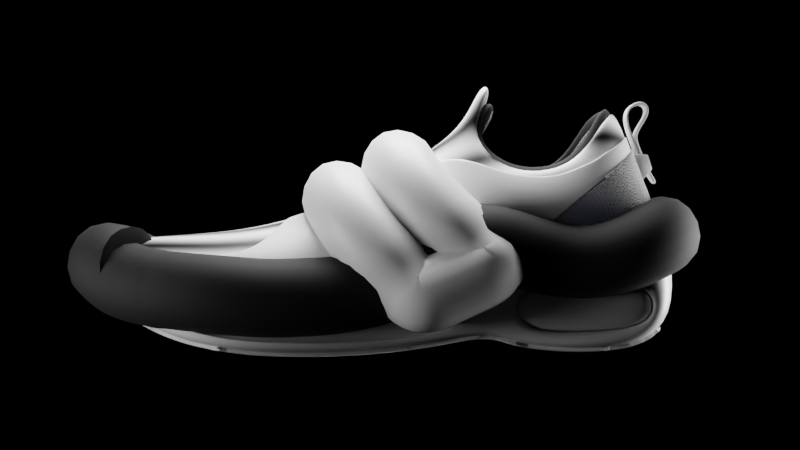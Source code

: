 # Source: shoe-modeling.blend  (saved by Blender 3.1.7; exported with 4.5.12 LTS)
import bpy
from mathutils import Matrix  # noqa: F401  (used for matrix-valued properties, if any)

bpy.ops.wm.read_factory_settings(use_empty=True)
scene = bpy.context.scene
scene.name = 'Scene'

# ---- collections
col_collection = bpy.data.collections.new('Collection'); scene.collection.children.link(col_collection)
col_ref = bpy.data.collections.new('ref'); scene.collection.children.link(col_ref)
col_scene = bpy.data.collections.new('scene'); scene.collection.children.link(col_scene)

# ---- materials (node trees are filled in below, after node groups)
mat_upper = bpy.data.materials.new('upper')
mat_upper.alpha_threshold = 0.0
mat_upper.use_transparent_shadow = False
mat_upper.line_color = (0.0, 0.0, 0.0, 1.0)
mat_material = bpy.data.materials.new('Material')
mat_material.alpha_threshold = 0.0
mat_material.use_transparent_shadow = False
mat_material.line_color = (0.0, 0.0, 0.0, 1.0)
mat_inner = bpy.data.materials.new('inner')
mat_inner.alpha_threshold = 0.0
mat_inner.use_transparent_shadow = False
mat_inner.line_color = (0.0, 0.0, 0.0, 1.0)
mat_x = bpy.data.materials.new('подкладка и нитки')
mat_x.use_transparent_shadow = False
mat_material_001 = bpy.data.materials.new('Material.001')
mat_material_001.alpha_threshold = 0.0
mat_material_001.use_transparent_shadow = False
mat_material_001.line_color = (0.0, 0.0, 0.0, 1.0)

# ---- node groups
ng_auto_smooth = bpy.data.node_groups.new('Auto Smooth', 'GeometryNodeTree')
_s = ng_auto_smooth.interface.new_socket(name='Geometry', in_out='OUTPUT', socket_type='NodeSocketGeometry')
_s = ng_auto_smooth.interface.new_socket(name='Geometry', in_out='INPUT', socket_type='NodeSocketGeometry')
_s = ng_auto_smooth.interface.new_socket(name='Angle', in_out='INPUT', socket_type='NodeSocketFloat')
_s.subtype = 'ANGLE'
_s.min_value = 0.0
_s.max_value = 3.142
ng_auto_smooth.is_modifier = True
_N = ng_auto_smooth.nodes; _L = ng_auto_smooth.links
n0 = _N.new('NodeGroupOutput'); n0.name = 'Group Output'; n0.location = (480, -100)
n1 = _N.new('NodeGroupInput'); n1.name = 'Group Input'; n1.location = (-420, -300)
n2 = _N.new('NodeGroupInput'); n2.name = 'Group Input.001'; n2.location = (-60, -100)
n3 = _N.new('GeometryNodeSetShadeSmooth'); n3.name = 'Set Shade Smooth'; n3.location = (120, -100)
n3.domain = 'EDGE'
n4 = _N.new('GeometryNodeSetShadeSmooth'); n4.name = 'Set Shade Smooth.001'; n4.location = (300, -100)
n5 = _N.new('GeometryNodeInputMeshEdgeAngle'); n5.name = 'Edge Angle'; n5.location = (-420, -220)
n6 = _N.new('GeometryNodeInputEdgeSmooth'); n6.name = 'Is Edge Smooth'; n6.location = (-60, -160)
n7 = _N.new('GeometryNodeInputShadeSmooth'); n7.name = 'Is Face Smooth'; n7.location = (-240, -340)
n8 = _N.new('FunctionNodeBooleanMath'); n8.name = 'Boolean Math'; n8.location = (-60, -220)
n9 = _N.new('FunctionNodeCompare'); n9.name = 'Compare'; n9.location = (-240, -180)
n9.operation = 'LESS_EQUAL'
_L.new(n5.outputs[0], n9.inputs[0])
_L.new(n4.outputs[0], n0.inputs[0])
_L.new(n1.outputs[1], n9.inputs[1])
_L.new(n9.outputs[0], n8.inputs[0])
_L.new(n7.outputs[0], n8.inputs[1])
_L.new(n2.outputs[0], n3.inputs[0])
_L.new(n6.outputs[0], n3.inputs[1])
_L.new(n3.outputs[0], n4.inputs[0])
_L.new(n8.outputs[0], n3.inputs[2])
n0.is_active_output = True

# ---- material node trees
mat_upper.use_nodes = True; mat_upper.node_tree.nodes.clear()
_N = mat_upper.node_tree.nodes; _L = mat_upper.node_tree.links
n0 = _N.new('ShaderNodeOutputMaterial'); n0.name = 'Material Output'; n0.location = (300, 300)
n1 = _N.new('ShaderNodeBsdfPrincipled'); n1.name = 'Principled BSDF'; n1.location = (10, 300)
n1.distribution = 'GGX'
n1.subsurface_method = 'RANDOM_WALK_SKIN'
n1.inputs[2].default_value = 0.4
n1.inputs[3].default_value = 1.45
n1.inputs[27].default_value = (0.0, 0.0, 0.0, 1.0)
n1.inputs[28].default_value = 1.0
n2 = _N.new('ShaderNodeMapping'); n2.name = 'Mapping'; n2.location = (-625, 265)
n2.width = 240
n3 = _N.new('ShaderNodeTexWave'); n3.name = 'Wave Texture'; n3.location = (-286, 266)
n4 = _N.new('ShaderNodeTexCoord'); n4.name = 'Texture Coordinate'; n4.location = (-825, 248)
_L.new(n1.outputs[0], n0.inputs[0])
_L.new(n2.outputs[0], n3.inputs[0])
_L.new(n3.outputs[0], n1.inputs[0])
_L.new(n4.outputs[2], n2.inputs[0])
n0.is_active_output = True
mat_material.use_nodes = True; mat_material.node_tree.nodes.clear()
_N = mat_material.node_tree.nodes; _L = mat_material.node_tree.links
n0 = _N.new('ShaderNodeOutputMaterial'); n0.name = 'Material Output'; n0.location = (300, 300)
n1 = _N.new('ShaderNodeBsdfPrincipled'); n1.name = 'Principled BSDF'; n1.location = (10, 300)
n1.distribution = 'GGX'
n1.subsurface_method = 'RANDOM_WALK_SKIN'
n1.inputs[2].default_value = 0.4
n1.inputs[3].default_value = 1.45
n1.inputs[27].default_value = (0.0, 0.0, 0.0, 1.0)
n1.inputs[28].default_value = 1.0
_L.new(n1.outputs[0], n0.inputs[0])
n0.is_active_output = True
mat_inner.use_nodes = True; mat_inner.node_tree.nodes.clear()
_N = mat_inner.node_tree.nodes; _L = mat_inner.node_tree.links
n0 = _N.new('ShaderNodeOutputMaterial'); n0.name = 'Material Output'; n0.location = (300, 300)
n1 = _N.new('ShaderNodeBsdfPrincipled'); n1.name = 'Principled BSDF'; n1.location = (10, 300)
n1.distribution = 'GGX'
n1.subsurface_method = 'RANDOM_WALK_SKIN'
n1.inputs[0].default_value = (0.8, 0.408, 0.1467, 1.0)
n1.inputs[2].default_value = 0.8
n1.inputs[3].default_value = 1.45
n1.inputs[24].default_value = 2.0
n1.inputs[27].default_value = (0.0, 0.0, 0.0, 1.0)
n1.inputs[28].default_value = 1.0
n2 = _N.new('ShaderNodeMapping'); n2.name = 'Mapping'; n2.location = (-834, -175)
n2.width = 240
n3 = _N.new('ShaderNodeTexCoord'); n3.name = 'Texture Coordinate'; n3.location = (-1034, -192)
n4 = _N.new('ShaderNodeTexMagic'); n4.name = 'Magic Texture'; n4.location = (-485, -177)
n4.inputs[1].default_value = 80.0
n5 = _N.new('ShaderNodeBump'); n5.name = 'Bump'; n5.location = (-200, -230)
n5.inputs[1].default_value = 1.0
n5.inputs[2].default_value = 1.0
_L.new(n1.outputs[0], n0.inputs[0])
_L.new(n5.outputs[0], n1.inputs[5])
_L.new(n2.outputs[0], n4.inputs[0])
_L.new(n4.outputs[0], n5.inputs[3])
_L.new(n3.outputs[3], n2.inputs[0])
n0.is_active_output = True
mat_x.use_nodes = True; mat_x.node_tree.nodes.clear()
_N = mat_x.node_tree.nodes; _L = mat_x.node_tree.links
n0 = _N.new('ShaderNodeBsdfPrincipled'); n0.name = 'Principled BSDF'; n0.location = (10, 300)
n0.distribution = 'GGX'
n0.subsurface_method = 'RANDOM_WALK_SKIN'
n0.inputs[0].default_value = (0.0, 0.0, 0.0, 1.0)
n0.inputs[2].default_value = 0.8
n0.inputs[3].default_value = 1.45
n0.inputs[27].default_value = (0.0, 0.0, 0.0, 1.0)
n0.inputs[28].default_value = 1.0
n1 = _N.new('ShaderNodeOutputMaterial'); n1.name = 'Material Output'; n1.location = (300, 300)
_L.new(n0.outputs[0], n1.inputs[0])
n1.is_active_output = True
mat_material_001.use_nodes = True; mat_material_001.node_tree.nodes.clear()
_N = mat_material_001.node_tree.nodes; _L = mat_material_001.node_tree.links
n0 = _N.new('ShaderNodeOutputMaterial'); n0.name = 'Material Output'; n0.location = (300, 300)
n1 = _N.new('ShaderNodeBsdfPrincipled'); n1.name = 'Principled BSDF'; n1.location = (10, 300)
n1.distribution = 'GGX'
n1.subsurface_method = 'RANDOM_WALK_SKIN'
n1.inputs[0].default_value = (0.1467, 0.2208, 0.8, 1.0)
n1.inputs[2].default_value = 0.8
n1.inputs[3].default_value = 1.45
n1.inputs[24].default_value = 2.0
n1.inputs[27].default_value = (0.0, 0.0, 0.0, 1.0)
n1.inputs[28].default_value = 1.0
n2 = _N.new('ShaderNodeMapping'); n2.name = 'Mapping'; n2.location = (-834, -175)
n2.width = 240
n3 = _N.new('ShaderNodeTexCoord'); n3.name = 'Texture Coordinate'; n3.location = (-1034, -192)
n4 = _N.new('ShaderNodeTexMagic'); n4.name = 'Magic Texture'; n4.location = (-485, -177)
n4.inputs[1].default_value = 80.0
n5 = _N.new('ShaderNodeBump'); n5.name = 'Bump'; n5.location = (-200, -230)
n5.inputs[1].default_value = 1.0
n5.inputs[2].default_value = 1.0
_L.new(n1.outputs[0], n0.inputs[0])
_L.new(n5.outputs[0], n1.inputs[5])
_L.new(n2.outputs[0], n4.inputs[0])
_L.new(n4.outputs[0], n5.inputs[3])
_L.new(n3.outputs[3], n2.inputs[0])
n0.is_active_output = True

# ---- world
world_world = bpy.data.worlds.new('World'); scene.world = world_world
world_world.use_nodes = True; world_world.node_tree.nodes.clear()
_N = world_world.node_tree.nodes; _L = world_world.node_tree.links
n0 = _N.new('ShaderNodeOutputWorld'); n0.name = 'World Output'; n0.location = (300, 300)
n1 = _N.new('ShaderNodeBackground'); n1.name = 'Background'; n1.location = (10, 300)
n1.inputs[0].default_value = (0.05088, 0.05088, 0.05088, 1.0)
n1.inputs[1].default_value = 0.0
_L.new(n1.outputs[0], n0.inputs[0])
n0.is_active_output = True
world_world.color = (0.05088, 0.05088, 0.05088)
world_world.use_sun_shadow = False
world_world.sun_shadow_jitter_overblur = 0.0

# ---- cameras
cam_camera = bpy.data.cameras.new('Camera')

# ---- lights
light_area = bpy.data.lights.new('Area', 'AREA')
light_area.transmission_factor = 0.0
light_area.energy = 392.7
light_area.shadow_soft_size = 2.5
light_area.shadow_maximum_resolution = 0.006
light_area.use_absolute_resolution = True
light_area.size = 2.5
light_area.size_y = 1.0
light_area_001 = bpy.data.lights.new('Area.001', 'POINT')
light_area_001.transmission_factor = 0.0
light_area_001.energy = 400.0
light_area_001.shadow_soft_size = 2.5
light_area_001.shadow_maximum_resolution = 0.006
light_area_001.use_absolute_resolution = True
light_area_002 = bpy.data.lights.new('Area.002', 'AREA')
light_area_002.transmission_factor = 0.0
light_area_002.energy = 392.7
light_area_002.shadow_soft_size = 2.5
light_area_002.shadow_maximum_resolution = 0.006
light_area_002.use_absolute_resolution = True
light_area_002.size = 2.5
light_area_002.size_y = 1.0
light_area_003 = bpy.data.lights.new('Area.003', 'AREA')
light_area_003.transmission_factor = 0.0
light_area_003.energy = 157.1
light_area_003.shadow_soft_size = 2.5
light_area_003.shadow_maximum_resolution = 0.006
light_area_003.use_absolute_resolution = True
light_area_003.size = 2.5
light_area_003.size_y = 1.0

# ---- meshes
me_cube = bpy.data.meshes.new('Cube')
me_cube.from_pydata([(0.3745, 1.053, 0.3574), (0.5274, 1.085, 0.01381), (0.3632, 0.6228, 0.3304), (0.5605, 0.554, 0.09275), (0.1873, 0.3873, 0.6246), (0.2012, 0.08791, 0.3948), (0.5312, -0.1283, -0.2186), (0.2369, -0.3466, 0.1408), (0.8038, -1.017, -0.3122), (0.3392, -0.9653, -0.05618), (0.4107, -1.794, -0.1735), (0.4107, -1.701, -0.06485), (0.2998, 1.264, 0.6966), (0.3173, 1.41, 0.2243), (0.2972, 1.276, -0.3736), (0.1918, 0.5222, -0.2996), (0.279, -0.04833, -0.558), (0.561, -1.038, -0.5939), (0.3349, -1.751, -0.3573), (0.4539, 1.595, -0.1737), (4.726e-17, 0.4068, 0.6073), (4.726e-17, 0.07327, 0.3948), (4.726e-17, -0.359, 0.1408), (4.726e-17, -0.9653, -0.05618), (4.726e-17, -1.833, -0.1735), (4.726e-17, -1.74, -0.06485), (0.0, 1.401, 0.7456), (4.726e-17, 1.567, 0.2168), (4.726e-17, 1.249, -0.3736), (4.726e-17, 0.5076, -0.2996), (4.726e-17, -0.06296, -0.558), (4.726e-17, -1.038, -0.6047), (4.726e-17, -1.79, -0.3573), (4.726e-17, 1.749, -0.1737), (0.1988, 0.5073, 0.8912), (4.726e-17, 0.4926, 0.8912)], [], [(1, 0, 2, 3), (3, 2, 4, 5), (3, 5, 7, 6), (6, 7, 9, 8), (8, 9, 11, 10), (0, 1, 13, 12), (6, 8, 17, 16), (13, 1, 14, 19), (1, 3, 15, 14), (8, 10, 18, 17), (3, 6, 16, 15), (19, 14, 28, 33), (12, 13, 27, 26), (7, 5, 21, 22), (13, 19, 33, 27), (5, 4, 20, 21), (14, 15, 29, 28), (9, 7, 22, 23), (15, 16, 30, 29), (10, 11, 25, 24), (16, 17, 31, 30), (18, 10, 24, 32), (17, 18, 32, 31), (11, 9, 23, 25), (20, 4, 34, 35)])
me_cube.polygons.foreach_set('use_smooth', [True] * 25)
_uv = me_cube.uv_layers.new(name='UVMap')
_uv.uv.foreach_set('vector', [0.259, 0.7708, 0.1687, 0.7794, 0.1549, 0.6765, 0.225, 0.646, 0.225, 0.646, 0.1549, 0.6765, 0.05935, 0.6415, 0.08948, 0.5505, 0.225, 0.646, 0.08948, 0.5505, 0.1259, 0.4216, 0.2628, 0.4559, 0.2628, 0.4559, 0.1259, 0.4216, 0.154, 0.2583, 0.2632, 0.2393, 0.2632, 0.2393, 0.154, 0.2583, 0.1903, 0.1201, 0.2089, 0.09991, 0.1687, 0.7794, 0.259, 0.7708, 0.207, 0.8675, 0.08857, 0.8345, 0.2628, 0.4559, 0.2632, 0.2393, 0.3367, 0.221, 0.3719, 0.4693, 0.207, 0.8675, 0.259, 0.7708, 0.3719, 0.8057, 0.3192, 0.8889, 0.259, 0.7708, 0.225, 0.646, 0.3522, 0.623, 0.3719, 0.8057, 0.2632, 0.2393, 0.2089, 0.09991, 0.2468, 0.07148, 0.3367, 0.221, 0.225, 0.646, 0.2628, 0.4559, 0.3719, 0.4693, 0.3522, 0.623, 0.3929, 0.8479, 0.4318, 0.7583, 0.5031, 0.7526, 0.5027, 0.8815, 0.08857, 0.8345, 0.207, 0.8675, 0.1876, 0.9532, 0.06211, 0.9091, 0.1259, 0.4216, 0.08948, 0.5505, 0.04086, 0.5356, 0.06367, 0.4112, 0.207, 0.8675, 0.3192, 0.8889, 0.2819, 0.9999, 0.1876, 0.9532, 0.08948, 0.5505, 0.05935, 0.6415, 0.01364, 0.6302, 0.04086, 0.5356, 0.4318, 0.7583, 0.4586, 0.5771, 0.5046, 0.574, 0.5031, 0.7526, 0.154, 0.2583, 0.1259, 0.4216, 0.06367, 0.4112, 0.07096, 0.2473, 0.4586, 0.5771, 0.4381, 0.4269, 0.505, 0.4239, 0.5046, 0.574, 0.2089, 0.09991, 0.1903, 0.1201, 0.1241, 0.058, 0.1516, 0.02948, 0.4381, 0.4269, 0.3721, 0.1891, 0.5066, 0.1899, 0.505, 0.4239, 0.2468, 0.07148, 0.2089, 0.09991, 0.1516, 0.02948, 0.1924, 9.54e-05, 0.3721, 0.1891, 0.4262, 0.008982, 0.5066, 9.54e-05, 0.5066, 0.1899, 0.1903, 0.1201, 0.154, 0.2583, 0.07096, 0.2473, 0.1241, 0.058, 0.01364, 0.6302, 0.05935, 0.6415, 0.04855, 0.7135, 9.54e-05, 0.7028])
me_cube.materials.append(mat_upper)
me_cube.use_remesh_preserve_volume = False
me_cube.use_remesh_preserve_attributes = False
me_cube.use_mirror_vertex_groups = False
me_cube.update()
me_cube_001 = bpy.data.meshes.new('Cube.001')
me_cube_001.from_pydata([(0.3008, -1.843, -0.2799), (0.4407, 1.095, -0.6394), (0.4034, 0.6891, -0.6389), (0.7822, -1.078, -0.688), (0.4072, 1.533, -0.6133), (4.726e-17, -1.886, -0.2541), (4.726e-17, 1.211, -0.7747), (4.726e-17, 0.03064, -0.7747), (4.726e-17, -1.095, -0.7747), (4.726e-17, -1.691, -0.5234), (4.726e-17, 1.811, -0.6331), (0.2563, -1.775, -0.1976), (0.3914, 1.103, -0.3409), (0.4233, 0.6753, -0.3637), (0.5202, -0.08147, -0.5308), (0.5226, -1.585, -0.4133), (0.4133, 1.514, -0.3325), (4.726e-17, -1.726, -0.0925), (4.726e-17, 1.165, -0.29), (4.726e-17, -0.1211, -0.4418), (4.726e-17, -1.034, -0.4799), (4.726e-17, -1.623, -0.3664), (4.726e-17, 1.675, 0.2532), (0.4956, 1.216, -0.7747), (0.4157, 1.71, -0.6556), (0.4066, 1.165, -0.3075), (0.3218, 1.525, 0.2156), (4.726e-17, 1.097, -0.6394), (4.726e-17, 1.105, -0.3409), (4.726e-17, 0.6437, -0.6366), (4.726e-17, 1.589, -0.6133), (4.726e-17, 0.6669, -0.3682), (4.726e-17, 1.524, -0.3393), (0.3762, 0.6863, -0.6388), (0.3893, 0.6748, -0.3639), (0.3636, 1.103, -0.3409), (0.407, 1.095, -0.6394), (0.3883, 1.515, -0.3329), (0.3796, 1.537, -0.6133), (0.3986, 0.04026, -0.7747), (0.7716, -1.095, -0.7747), (0.4799, -1.691, -0.5234), (0.5365, -0.1064, -0.4418), (0.7695, -1.038, -0.3947), (0.4884, -1.65, -0.3386), (0.4146, 0.0415, -0.688), (0.7648, -1.046, -0.4825), (0.4167, 0.4859, -0.5946), (0.5193, -1.599, -0.4463), (0.4824, 0.4229, -0.1625), (0.3522, 0.4859, -0.5946), (0.4179, 0.4229, -0.1625), (0.3501, 0.0415, -0.688), (0.7176, -1.078, -0.688), (0.4547, -1.599, -0.4463), (0.4557, -0.08147, -0.5308), (0.7002, -1.046, -0.4825), (0.4581, -1.585, -0.4133), (0.7724, -1.078, -0.688), (0.4049, 0.0415, -0.688), (0.4727, 0.4229, -0.1625), (0.407, 0.4859, -0.5946), (0.5095, -1.599, -0.4463), (0.5129, -1.585, -0.4133), (0.755, -1.046, -0.4825), (0.5105, -0.08147, -0.5308), (4.726e-17, 0.6401, -0.7275), (4.726e-17, 0.5399, -0.6309), (4.726e-17, 0.4379, -0.03722), (4.726e-17, 0.5249, -0.02689), (0.3909, 0.5447, -0.6309), (0.3992, 0.6451, -0.7275), (0.5055, 0.5387, -0.02816), (0.5143, 0.4525, -0.03724)], [], [(24, 23, 6, 10), (70, 39, 7, 67), (25, 18, 69, 72), (39, 40, 8, 7), (41, 0, 5, 9), (40, 41, 9, 8), (26, 22, 18, 25), (73, 68, 19, 42), (1, 2, 71, 23), (42, 19, 20, 43), (44, 21, 17, 11), (43, 20, 21, 44), (35, 34, 31, 28), (34, 33, 29, 31), (0, 41, 44, 11), (24, 10, 22, 26), (5, 0, 11, 17), (4, 1, 23, 24), (12, 16, 26, 25), (47, 45, 39, 70), (16, 4, 24, 26), (33, 36, 27, 29), (38, 37, 32, 30), (37, 35, 28, 32), (36, 38, 30, 27), (1, 4, 38, 36), (16, 12, 35, 37), (4, 16, 37, 38), (2, 1, 36, 33), (13, 2, 33, 34), (12, 13, 34, 35), (45, 3, 40, 39), (3, 48, 41, 40), (49, 13, 72, 73), (46, 14, 42, 43), (15, 46, 43, 44), (14, 49, 73, 42), (48, 15, 44, 41), (63, 62, 54, 57), (61, 60, 51, 50), (58, 59, 52, 53), (52, 50, 51, 55), (53, 52, 55, 56), (54, 53, 56, 57), (65, 64, 56, 55), (62, 58, 53, 54), (59, 61, 50, 52), (64, 63, 57, 56), (60, 65, 55, 51), (49, 14, 65, 60), (46, 15, 63, 64), (45, 47, 61, 59), (48, 3, 58, 62), (14, 46, 64, 65), (3, 45, 59, 58), (47, 49, 60, 61), (15, 48, 62, 63), (47, 2, 13, 49), (13, 12, 25, 72), (70, 71, 2, 47), (70, 67, 66, 71), (72, 69, 68, 73), (23, 71, 66, 6)])
me_cube_001.polygons.foreach_set('use_smooth', [True] * 63)
_uv = me_cube_001.uv_layers.new(name='UVMap')
_uv.uv.foreach_set('vector', [0.375, 0.5, 0.375, 0.5, 0.375, 0.5, 0.375, 0.5, 0.375, 0.75, 0.375, 0.75, 0.375, 0.75, 0.375, 0.75, 0.375, 0.5, 0.375, 0.5, 0.375, 0.7331, 0.375, 0.733, 0.375, 0.75, 0.375, 0.75, 0.375, 0.75, 0.375, 0.75, 0.375, 0.75, 0.375, 0.75, 0.375, 0.75, 0.375, 0.75, 0.375, 0.75, 0.375, 0.75, 0.375, 0.75, 0.375, 0.75, 0.375, 0.5, 0.375, 0.5, 0.375, 0.5, 0.375, 0.5, 0.375, 0.75, 0.375, 0.75, 0.375, 0.75, 0.375, 0.75, 0.375, 0.5, 0.375, 0.697, 0.375, 0.7301, 0.375, 0.5, 0.375, 0.75, 0.375, 0.75, 0.375, 0.75, 0.375, 0.75, 0.375, 0.75, 0.375, 0.75, 0.375, 0.75, 0.375, 0.75, 0.375, 0.75, 0.375, 0.75, 0.375, 0.75, 0.375, 0.75, 0.375, 0.5, 0.375, 0.6949, 0.375, 0.6949, 0.375, 0.5, 0.375, 0.6949, 0.375, 0.697, 0.375, 0.697, 0.375, 0.6949, 0.375, 0.75, 0.375, 0.75, 0.375, 0.75, 0.375, 0.75, 0.375, 0.5, 0.375, 0.5, 0.375, 0.5, 0.375, 0.5, 0.375, 0.75, 0.375, 0.75, 0.375, 0.75, 0.375, 0.75, 0.375, 0.5, 0.375, 0.5, 0.375, 0.5, 0.375, 0.5, 0.375, 0.5, 0.375, 0.5, 0.375, 0.5, 0.375, 0.5, 0.375, 0.75, 0.375, 0.75, 0.375, 0.75, 0.375, 0.75, 0.375, 0.5, 0.375, 0.5, 0.375, 0.5, 0.375, 0.5, 0.375, 0.697, 0.375, 0.5, 0.375, 0.5, 0.375, 0.697, 0.375, 0.5, 0.375, 0.5, 0.375, 0.5, 0.375, 0.5, 0.375, 0.5, 0.375, 0.5, 0.375, 0.5, 0.375, 0.5, 0.375, 0.5, 0.375, 0.5, 0.375, 0.5, 0.375, 0.5, 0.375, 0.5, 0.375, 0.5, 0.375, 0.5, 0.375, 0.5, 0.375, 0.5, 0.375, 0.5, 0.375, 0.5, 0.375, 0.5, 0.375, 0.5, 0.375, 0.5, 0.375, 0.5, 0.375, 0.5, 0.375, 0.697, 0.375, 0.5, 0.375, 0.5, 0.375, 0.697, 0.375, 0.6949, 0.375, 0.697, 0.375, 0.697, 0.375, 0.6949, 0.375, 0.5, 0.375, 0.6949, 0.375, 0.6949, 0.375, 0.5, 0.375, 0.75, 0.375, 0.75, 0.375, 0.75, 0.375, 0.75, 0.375, 0.75, 0.375, 0.75, 0.375, 0.75, 0.375, 0.75, 0.375, 0.75, 0.375, 0.6949, 0.375, 0.733, 0.375, 0.7549, 0.375, 0.75, 0.375, 0.75, 0.375, 0.75, 0.375, 0.75, 0.375, 0.75, 0.375, 0.75, 0.375, 0.75, 0.375, 0.75, 0.375, 0.75, 0.375, 0.75, 0.375, 0.75, 0.375, 0.75, 0.375, 0.75, 0.375, 0.75, 0.375, 0.75, 0.375, 0.75, 0.375, 0.75, 0.375, 0.75, 0.375, 0.75, 0.375, 0.75, 0.375, 0.75, 0.375, 0.75, 0.375, 0.75, 0.375, 0.75, 0.375, 0.75, 0.375, 0.75, 0.375, 0.75, 0.375, 0.75, 0.375, 0.75, 0.375, 0.75, 0.375, 0.75, 0.375, 0.75, 0.375, 0.75, 0.375, 0.75, 0.375, 0.75, 0.375, 0.75, 0.375, 0.75, 0.375, 0.75, 0.375, 0.75, 0.375, 0.75, 0.375, 0.75, 0.375, 0.75, 0.375, 0.75, 0.375, 0.75, 0.375, 0.75, 0.375, 0.75, 0.375, 0.75, 0.375, 0.75, 0.375, 0.75, 0.375, 0.75, 0.375, 0.75, 0.375, 0.75, 0.375, 0.75, 0.375, 0.75, 0.375, 0.75, 0.375, 0.75, 0.375, 0.75, 0.375, 0.75, 0.375, 0.75, 0.375, 0.75, 0.375, 0.75, 0.375, 0.75, 0.375, 0.75, 0.375, 0.75, 0.375, 0.75, 0.375, 0.75, 0.375, 0.75, 0.375, 0.75, 0.375, 0.75, 0.375, 0.75, 0.375, 0.75, 0.375, 0.75, 0.375, 0.75, 0.375, 0.75, 0.375, 0.75, 0.375, 0.75, 0.375, 0.75, 0.375, 0.75, 0.375, 0.75, 0.375, 0.75, 0.375, 0.75, 0.375, 0.75, 0.375, 0.75, 0.375, 0.75, 0.375, 0.75, 0.375, 0.75, 0.375, 0.75, 0.375, 0.75, 0.375, 0.75, 0.375, 0.75, 0.375, 0.75, 0.375, 0.75, 0.375, 0.75, 0.375, 0.697, 0.375, 0.6949, 0.375, 0.75, 0.375, 0.6949, 0.375, 0.5, 0.375, 0.5, 0.375, 0.733, 0.375, 0.75, 0.375, 0.75, 0.375, 0.697, 0.375, 0.75, 0.375, 0.75, 0.375, 0.75, 0.375, 0.7302, 0.375, 0.7301, 0.375, 0.733, 0.375, 0.7331, 0.375, 0.75, 0.375, 0.75, 0.375, 0.5, 0.375, 0.7301, 0.375, 0.7302, 0.375, 0.5])
me_cube_001.materials.append(mat_material)
me_cube_001.use_remesh_preserve_volume = False
me_cube_001.use_remesh_preserve_attributes = False
me_cube_001.use_mirror_vertex_groups = False
me_cube_001.update()
me_cube_002 = bpy.data.meshes.new('Cube.002')
me_cube_002.from_pydata([(0.4407, 1.095, -0.6394), (0.4034, 0.6891, -0.6389), (0.4072, 1.533, -0.6133), (0.3914, 1.103, -0.3409), (0.4233, 0.6753, -0.3637), (0.4133, 1.514, -0.3325), (4.726e-17, 1.097, -0.6394), (4.726e-17, 1.105, -0.3409), (4.726e-17, 0.6437, -0.6366), (4.726e-17, 1.589, -0.6133), (4.726e-17, 0.6669, -0.3682), (4.726e-17, 1.524, -0.3393), (0.3161, 0.6803, -0.6385), (0.4053, 0.6736, -0.3645), (0.3025, 1.103, -0.3409), (0.3329, 1.095, -0.6394), (0.3332, 1.516, -0.3338), (0.3189, 1.544, -0.6133)], [], [(14, 7, 10, 13), (13, 10, 8, 12), (12, 8, 6, 15), (17, 9, 11, 16), (16, 11, 7, 14), (15, 6, 9, 17), (0, 3, 4, 1), (2, 5, 3, 0), (0, 15, 17, 2), (5, 16, 14, 3), (2, 17, 16, 5), (1, 12, 15, 0), (4, 13, 12, 1), (3, 14, 13, 4)])
me_cube_002.polygons.foreach_set('use_smooth', [True] * 14)
_uv = me_cube_002.uv_layers.new(name='UVMap')
_uv.uv.foreach_set('vector', [0.375, 0.5, 0.375, 0.5, 0.375, 0.6949, 0.375, 0.6949, 0.375, 0.6949, 0.375, 0.6949, 0.375, 0.697, 0.375, 0.697, 0.375, 0.697, 0.375, 0.697, 0.375, 0.5, 0.375, 0.5, 0.375, 0.5, 0.375, 0.5, 0.375, 0.5, 0.375, 0.5, 0.375, 0.5, 0.375, 0.5, 0.375, 0.5, 0.375, 0.5, 0.375, 0.5, 0.375, 0.5, 0.375, 0.5, 0.375, 0.5, 0.375, 0.5, 0.375, 0.5, 0.375, 0.6949, 0.375, 0.697, 0.375, 0.5, 0.375, 0.5, 0.375, 0.5, 0.375, 0.5, 0.375, 0.5, 0.375, 0.5, 0.375, 0.5, 0.375, 0.5, 0.375, 0.5, 0.375, 0.5, 0.375, 0.5, 0.375, 0.5, 0.375, 0.5, 0.375, 0.5, 0.375, 0.5, 0.375, 0.5, 0.375, 0.697, 0.375, 0.697, 0.375, 0.5, 0.375, 0.5, 0.375, 0.6949, 0.375, 0.6949, 0.375, 0.697, 0.375, 0.697, 0.375, 0.5, 0.375, 0.5, 0.375, 0.6949, 0.375, 0.6949])
me_cube_002.materials.append(mat_material)
me_cube_002.use_remesh_preserve_volume = False
me_cube_002.use_remesh_preserve_attributes = False
me_cube_002.use_mirror_vertex_groups = False
me_cube_002.update()
me_cube_004 = bpy.data.meshes.new('Cube.004')
me_cube_004.from_pydata([(0.4958, 0.8915, -0.2909), (0.5267, -0.06666, -0.4645), (0.8066, -1.047, -0.4119), (0.2541, -1.861, -0.2338), (0.3544, 1.534, -0.01811), (0.2972, 1.276, -0.3736), (0.4203, 0.4349, -0.4149), (0.279, -0.04833, -0.558), (0.561, -1.038, -0.5939), (0.3349, -1.751, -0.3573), (0.4539, 1.595, -0.1737), (0.0, -1.851, -0.2417), (0.0, 1.638, 0.05636), (4.726e-17, -1.79, -0.3573), (4.726e-17, 1.749, -0.1737), (0.1892, -1.672, -0.03773), (0.0, -1.663, -0.03773), (0.5712, 0.456, 0.08273)], [], [(1, 2, 8, 7), (4, 0, 5, 10), (6, 17, 1, 7), (2, 3, 9, 8), (4, 10, 14, 12), (9, 3, 11, 13), (11, 3, 15, 16), (0, 17, 6, 5)])
me_cube_004.polygons.foreach_set('use_smooth', [True] * 8)
_uv = me_cube_004.uv_layers.new(name='UVMap')
_uv.uv.foreach_set('vector', [0.375, 0.75, 0.375, 0.75, 0.375, 0.75, 0.375, 0.75, 0.375, 0.5, 0.375, 0.5, 0.375, 0.5, 0.375, 0.5, 0.375, 0.75, 0.375, 0.75, 0.375, 0.75, 0.375, 0.75, 0.375, 0.75, 0.375, 0.75, 0.375, 0.75, 0.375, 0.75, 0.375, 0.5, 0.375, 0.5, 0.375, 0.5, 0.375, 0.5, 0.375, 0.75, 0.375, 0.75, 0.375, 0.75, 0.375, 0.75, 0.375, 0.75, 0.375, 0.75, 0.375, 0.75, 0.375, 0.75, 0.375, 0.5, 0.375, 0.6674, 0.375, 0.75, 0.375, 0.5])
me_cube_004.materials.append(mat_material)
me_cube_004.use_remesh_preserve_volume = False
me_cube_004.use_remesh_preserve_attributes = False
me_cube_004.use_mirror_vertex_groups = False
me_cube_004.update()
me_cube_006 = bpy.data.meshes.new('Cube.006')
me_cube_006.from_pydata([(0.4901, -0.1669, 0.02665), (0.5214, 0.481, 0.1507), (0.5118, -0.06137, -0.2759), (0.5929, 0.3322, 0.6048), (0.6075, -0.7974, -0.1418), (0.6493, -0.7112, -0.3442), (0.5683, -1.354, -0.1954), (0.6209, -1.355, -0.2756), (0.4409, 1.41, -0.01458), (0.4335, 1.296, 0.4706), (0.0, 1.723, 0.1731), (0.0, 1.624, 0.6541), (0.4525, 0.8712, 0.2512), (0.4945, 0.9421, -0.1925), (0.3616, -1.668, -0.1672), (0.3966, -1.669, -0.2206), (0.0, -0.1466, 0.3455), (0.0, -0.6326, 0.1916)], [], [(1, 3, 0, 2), (2, 0, 4, 5), (5, 4, 6, 7), (12, 13, 8, 9), (9, 8, 10, 11), (3, 1, 13, 12), (7, 6, 14, 15), (4, 0, 16, 17), (3, 16, 0)])
me_cube_006.polygons.foreach_set('use_smooth', [True] * 9)
_uv = me_cube_006.uv_layers.new(name='UVMap')
_uv.uv.foreach_set('vector', [0.375, 0.75, 0.375, 0.75, 0.375, 0.75, 0.375, 0.75, 0.375, 0.75, 0.375, 0.75, 0.375, 0.75, 0.375, 0.75, 0.375, 0.75, 0.375, 0.75, 0.375, 0.75, 0.375, 0.75, 0.375, 0.75, 0.375, 0.75, 0.375, 0.75, 0.375, 0.75, 0.375, 0.75, 0.375, 0.75, 0.375, 0.75, 0.375, 0.75, 0.375, 0.75, 0.375, 0.75, 0.375, 0.75, 0.375, 0.75, 0.375, 0.75, 0.375, 0.75, 0.375, 0.75, 0.375, 0.75, 0.375, 0.75, 0.375, 0.75, 0.375, 0.75, 0.375, 0.75, 0.375, 0.75, 0.375, 0.75, 0.375, 0.75])
me_cube_006.materials.append(mat_material)
me_cube_006.use_remesh_preserve_volume = False
me_cube_006.use_remesh_preserve_attributes = False
me_cube_006.use_mirror_vertex_groups = False
me_cube_006.update()
me_cube_007 = bpy.data.meshes.new('Cube.007')
me_cube_007.from_pydata([(0.0, -1.897, -0.2879), (0.0, 1.728, -0.7118), (0.2883, -1.866, -0.3388), (0.3072, -1.838, -0.3435), (0.06453, 1.209, -0.8344), (0.0, -1.104, -0.7601), (0.06265, -1.694, -0.5285), (0.338, 1.6, -0.7361), (0.3124, 1.631, -0.7287), (0.6037, -1.054, -0.7838), (0.4678, -1.696, -0.566), (0.03424, -0.6194, -0.7765), (0.2687, -1.46, -0.621), (0.3233, -1.466, -0.6185), (0.05905, 1.181, -0.8236), (0.2084, 0.879, -0.8097), (0.01817, 0.5718, -0.7579), (0.6184, -1.007, -0.7841), (0.0, -0.5945, -0.7993), (0.0, -0.9791, -0.7735), (0.0, -0.6447, -0.8016), (0.0, 0.5409, -0.7278), (0.0, 1.187, -0.7747), (0.4215, 1.214, -0.8628), (0.4146, 0.04043, -0.7944), (0.4788, -1.697, -0.5803), (0.6362, -1.064, -0.7779), (0.0, -1.692, -0.5244), (0.0, 0.6247, -0.7199), (0.3737, 0.7543, -0.7804), (0.2446, 0.8757, -0.7959), (0.0, 1.207, -0.7749), (0.4386, 1.252, -0.8338), (0.3929, 0.05002, -0.7793), (0.299, -1.445, -0.6621), (0.0, -1.028, -0.7748), (0.3841, 0.6747, -0.7799), (0.4062, -1.058, -0.7867), (0.1349, -0.8665, -0.7727), (0.1349, -0.9951, -0.7725), (0.1348, -1.009, -0.7784), (0.2759, -1.205, -0.7227), (0.3671, -0.3282, -0.7879), (0.2451, -0.5521, -0.781), (0.4412, -0.6955, -0.7854), (0.2459, 0.6812, -0.7862), (0.1592, 0.5648, -0.769), (0.2976, 0.3718, -0.7798), (0.2944, 0.6116, -0.7774), (0.164, -1.444, -0.6258), (0.06965, -1.319, -0.6747), (0.05464, 0.7869, -0.7527), (0.1348, 0.8847, -0.7873), (0.06965, -1.526, -0.5919), (0.05464, 1.003, -0.7738), (0.3727, 0.03122, -0.761), (0.0, 0.02607, -0.7578), (0.07797, -0.296, -0.7808), (0.0744, 0.118, -0.7613), (0.2126, 0.1199, -0.7625), (0.2191, -0.07022, -0.766), (0.07428, -0.07113, -0.7647), (0.07395, 0.3019, -0.7473), (0.417, -1.637, -0.5306), (0.08263, -1.685, -0.5736), (0.2978, -1.495, -0.6762), (0.2223, 1.71, -0.7527), (0.05774, 1.384, -0.7663), (0.234, 1.622, -0.7264), (0.1984, 1.654, -0.7552), (0.05826, 1.665, -0.7176)], [], [(25, 13, 26), (27, 2, 0), (23, 29, 14), (4, 7, 32), (10, 3, 6), (37, 38, 20, 9), (38, 39, 19, 20), (40, 41, 34, 35), (39, 40, 35, 19), (41, 37, 9, 34), (42, 43, 11, 24), (43, 44, 17, 11), (44, 42, 24, 17), (45, 46, 16, 30), (46, 47, 33, 16), (47, 48, 36, 33), (48, 45, 30, 36), (49, 50, 5, 12), (51, 52, 15, 28), (53, 49, 12, 27), (52, 54, 22, 15), (54, 51, 28, 22), (50, 53, 27, 5), (58, 59, 55, 56), (60, 61, 56, 55), (61, 57, 18, 56), (57, 60, 55, 18), (62, 58, 56, 21), (59, 62, 21, 55), (65, 63, 64), (67, 68, 8, 31), (68, 69, 66, 8), (70, 67, 31, 1), (69, 70, 1, 66)])
me_cube_007.polygons.foreach_set('use_smooth', [True] * 34)
_uv = me_cube_007.uv_layers.new(name='UVMap')
_uv.uv.foreach_set('vector', [0.375, 0.75, 0.375, 0.75, 0.375, 0.75, 0.375, 0.75, 0.375, 0.75, 0.375, 0.75, 0.375, 0.4924, 0.375, 0.7364, 0.375, 0.6281, 0.375, 0.5, 0.375, 0.5, 0.375, 0.5, 0.375, 0.75, 0.375, 0.75, 0.375, 0.75, 0.375, 0.75, 0.375, 0.75, 0.375, 0.75, 0.375, 0.75, 0.375, 0.75, 0.375, 0.75, 0.375, 0.75, 0.375, 0.75, 0.375, 0.75, 0.375, 0.75, 0.375, 0.75, 0.375, 0.75, 0.375, 0.75, 0.375, 0.75, 0.375, 0.75, 0.375, 0.75, 0.375, 0.75, 0.375, 0.75, 0.375, 0.75, 0.375, 0.75, 0.375, 0.75, 0.375, 0.75, 0.375, 0.75, 0.375, 0.75, 0.375, 0.75, 0.375, 0.75, 0.375, 0.75, 0.375, 0.75, 0.375, 0.75, 0.375, 0.75, 0.375, 0.75, 0.375, 0.75, 0.375, 0.75, 0.375, 0.75, 0.375, 0.75, 0.375, 0.75, 0.375, 0.75, 0.375, 0.75, 0.375, 0.75, 0.375, 0.75, 0.375, 0.75, 0.375, 0.75, 0.375, 0.75, 0.375, 0.75, 0.375, 0.75, 0.375, 0.75, 0.375, 0.75, 0.375, 0.75, 0.375, 0.75, 0.375, 0.75, 0.375, 0.75, 0.375, 0.75, 0.375, 0.6777, 0.375, 0.6259, 0.375, 0.6269, 0.375, 0.7364, 0.375, 0.75, 0.375, 0.75, 0.375, 0.75, 0.375, 0.75, 0.375, 0.6259, 0.375, 0.5656, 0.375, 0.4996, 0.375, 0.6269, 0.375, 0.5656, 0.375, 0.6777, 0.375, 0.7364, 0.375, 0.4996, 0.375, 0.75, 0.375, 0.75, 0.375, 0.75, 0.375, 0.75, 0.375, 0.75, 0.375, 0.75, 0.375, 0.75, 0.375, 0.75, 0.375, 0.75, 0.375, 0.75, 0.375, 0.75, 0.375, 0.75, 0.375, 0.75, 0.375, 0.75, 0.375, 0.75, 0.375, 0.75, 0.375, 0.75, 0.375, 0.75, 0.375, 0.75, 0.375, 0.75, 0.375, 0.75, 0.375, 0.75, 0.375, 0.75, 0.375, 0.75, 0.375, 0.75, 0.375, 0.75, 0.375, 0.75, 0.375, 0.75, 0.375, 0.75, 0.375, 0.75, 0.375, 0.75, 0.375, 0.5, 0.375, 0.5, 0.375, 0.5, 0.375, 0.5, 0.375, 0.5, 0.375, 0.5, 0.375, 0.5, 0.375, 0.5, 0.375, 0.5, 0.375, 0.5, 0.375, 0.5, 0.375, 0.5, 0.375, 0.5, 0.375, 0.5, 0.375, 0.5, 0.375, 0.5])
me_cube_007.materials.append(mat_material)
me_cube_007.use_remesh_preserve_volume = False
me_cube_007.use_remesh_preserve_attributes = False
me_cube_007.use_mirror_vertex_groups = False
me_cube_007.update()
me_cube_005 = bpy.data.meshes.new('Cube.005')
me_cube_005.from_pydata([(0.2906, 1.051, 0.3733), (0.438, 1.081, 0.0234), (0.2853, 0.6681, 0.3349), (0.4706, 0.5589, 0.09046), (0.1593, 0.4484, 0.5648), (0.1597, 0.1277, 0.3256), (0.4419, -0.1391, -0.2158), (0.2001, -0.3205, 0.06291), (0.7142, -1.011, -0.3186), (0.3082, -0.9575, -0.1403), (0.3642, -1.72, -0.1951), (0.3827, -1.677, -0.1468), (0.2429, 1.211, 0.7499), (0.2499, 1.355, 0.2014), (0.2519, 1.261, -0.2972), (0.1542, 0.5087, -0.219), (0.245, -0.07301, -0.4784), (0.5164, -1.027, -0.5165), (0.305, -1.692, -0.2971), (0.3905, 1.535, -0.1505), (7.497e-10, 0.4779, 0.552), (-2.137e-10, 0.1217, 0.3189), (5.361e-11, -0.3226, 0.05845), (4.722e-11, -0.9509, -0.145), (2.476e-10, -1.745, -0.1934), (-1.483e-11, -1.7, -0.1455), (0.0, 1.318, 0.7487), (9.048e-10, 1.484, 0.1823), (3.043e-10, 1.235, -0.2847), (-7.75e-10, 0.492, -0.211), (-8.683e-10, -0.08326, -0.4703), (7.072e-10, -1.025, -0.5156), (6.892e-10, -1.723, -0.2977), (1.484e-09, 1.662, -0.1485), (0.2013, 0.5726, 0.7663), (2.212e-09, 0.558, 0.7662)], [], [(1, 0, 2, 3), (3, 2, 4, 5), (3, 5, 7, 6), (6, 7, 9, 8), (8, 9, 11, 10), (0, 1, 13, 12), (6, 8, 17, 16), (13, 1, 14, 19), (1, 3, 15, 14), (8, 10, 18, 17), (3, 6, 16, 15), (19, 14, 28, 33), (12, 13, 27, 26), (7, 5, 21, 22), (13, 19, 33, 27), (5, 4, 20, 21), (14, 15, 29, 28), (9, 7, 22, 23), (15, 16, 30, 29), (10, 11, 25, 24), (16, 17, 31, 30), (18, 10, 24, 32), (17, 18, 32, 31), (11, 9, 23, 25), (20, 4, 34, 35)])
me_cube_005.polygons.foreach_set('use_smooth', [True] * 25)
_uv = me_cube_005.uv_layers.new(name='UVMap')
_uv.uv.foreach_set('vector', [0.375, 0.5, 0.625, 0.5, 0.625, 0.75, 0.375, 0.75, 0.375, 0.75, 0.625, 0.75, 0.625, 0.75, 0.375, 0.75, 0.375, 0.75, 0.375, 0.75, 0.375, 0.75, 0.375, 0.75, 0.375, 0.75, 0.375, 0.75, 0.375, 0.75, 0.375, 0.75, 0.375, 0.75, 0.375, 0.75, 0.375, 0.75, 0.375, 0.75, 0.625, 0.5, 0.375, 0.5, 0.375, 0.5, 0.625, 0.5, 0.375, 0.75, 0.375, 0.75, 0.375, 0.75, 0.375, 0.75, 0.375, 0.5, 0.375, 0.5, 0.375, 0.5, 0.375, 0.5, 0.375, 0.5, 0.375, 0.75, 0.375, 0.75, 0.375, 0.5, 0.375, 0.75, 0.375, 0.75, 0.375, 0.75, 0.375, 0.75, 0.375, 0.75, 0.375, 0.75, 0.375, 0.75, 0.375, 0.75, 0.375, 0.5, 0.375, 0.5, 0.375, 0.5, 0.375, 0.5, 0.625, 0.5, 0.375, 0.5, 0.375, 0.5, 0.625, 0.5, 0.375, 0.75, 0.375, 0.75, 0.375, 0.75, 0.375, 0.75, 0.375, 0.5, 0.375, 0.5, 0.375, 0.5, 0.375, 0.5, 0.375, 0.75, 0.625, 0.75, 0.625, 0.75, 0.375, 0.75, 0.375, 0.5, 0.375, 0.75, 0.375, 0.75, 0.375, 0.5, 0.375, 0.75, 0.375, 0.75, 0.375, 0.75, 0.375, 0.75, 0.375, 0.75, 0.375, 0.75, 0.375, 0.75, 0.375, 0.75, 0.375, 0.75, 0.375, 0.75, 0.375, 0.75, 0.375, 0.75, 0.375, 0.75, 0.375, 0.75, 0.375, 0.75, 0.375, 0.75, 0.375, 0.75, 0.375, 0.75, 0.375, 0.75, 0.375, 0.75, 0.375, 0.75, 0.375, 0.75, 0.375, 0.75, 0.375, 0.75, 0.375, 0.75, 0.375, 0.75, 0.375, 0.75, 0.375, 0.75, 0.625, 0.75, 0.625, 0.75, 0.625, 0.75, 0.625, 0.75])
me_cube_005.materials.append(mat_inner)
me_cube_005.materials.append(mat_x)
me_cube_005.use_remesh_preserve_volume = False
me_cube_005.use_remesh_preserve_attributes = False
me_cube_005.use_mirror_vertex_groups = False
me_cube_005.update()
me_cube_008 = bpy.data.meshes.new('Cube.008')
me_cube_008.from_pydata([(0.5431, 0.4753, -0.1406), (0.5112, 0.336, 0.007416), (0.5817, 0.0323, -0.3444), (0.5598, -0.1276, -0.2213), (0.4439, 0.4772, -0.1692), (0.4303, 0.3394, -0.01907), (0.4037, 0.03524, -0.3777), (0.3845, -0.1247, -0.2558)], [], [(2, 0, 1, 3), (2, 3, 7, 6), (1, 0, 4, 5)])
me_cube_008.polygons.foreach_set('use_smooth', [True] * 3)
_uv = me_cube_008.uv_layers.new(name='UVMap')
_uv.uv.foreach_set('vector', [0.375, 0.75, 0.375, 0.75, 0.375, 0.75, 0.375, 0.75, 0.375, 0.75, 0.375, 0.75, 0.375, 0.75, 0.375, 0.75, 0.375, 0.75, 0.375, 0.75, 0.375, 0.75, 0.375, 0.75])
me_cube_008.materials.append(mat_material)
me_cube_008.use_remesh_preserve_volume = False
me_cube_008.use_remesh_preserve_attributes = False
me_cube_008.use_mirror_vertex_groups = False
me_cube_008.update()
me_cube_009 = bpy.data.meshes.new('Cube.009')
me_cube_009.from_pydata([(0.07789, 1.573, 0.3459), (0.07789, 1.542, 0.4438), (0.0, 1.542, 0.4438), (0.0, 1.573, 0.3459), (0.09923, 1.502, 0.2728), (0.09923, 1.441, 0.4447)], [], [(0, 1, 5, 4), (1, 0, 3, 2)])
me_cube_009.polygons.foreach_set('use_smooth', [True] * 2)
_uv = me_cube_009.uv_layers.new(name='UVMap')
_uv.uv.foreach_set('vector', [0.375, 0.75, 0.375, 0.75, 0.375, 0.75, 0.375, 0.75, 0.375, 0.75, 0.375, 0.75, 0.375, 0.75, 0.375, 0.75])
me_cube_009.materials.append(mat_material)
me_cube_009.use_remesh_preserve_volume = False
me_cube_009.use_remesh_preserve_attributes = False
me_cube_009.use_mirror_vertex_groups = False
me_cube_009.update()
me_cube_010 = bpy.data.meshes.new('Cube.010')
me_cube_010.from_pydata([(0.4906, 0.3963, -0.1364), (0.4963, 0.3011, -0.03154), (0.5266, 0.02222, -0.3021), (0.5253, -0.06083, -0.2117), (0.4257, 0.104, 0.1675), (0.4548, -0.258, -0.01265), (0.2482, -9.376e-05, 0.3253), (0.2773, -0.3621, 0.1451), (0.0, -0.0246, 0.3992), (0.0, -0.396, 0.1988), (0.5086, 0.2093, -0.2193), (0.5108, 0.1202, -0.1216), (0.4325, -0.07055, 0.06928), (0.2612, -0.1777, 0.223), (0.0, -0.2019, 0.2792), (0.5185, -0.1194, -0.1645), (0.4894, 0.2426, 0.01564), (0.504, 0.06162, -0.07444), (0.533, 0.5045, -0.2339), (0.5694, 0.1268, -0.4011), (0.5512, 0.3157, -0.3175), (0.5223, 0.4965, -0.2243), (0.5406, 0.3067, -0.3084), (0.5589, 0.1168, -0.3924)], [], [(10, 0, 1, 11), (17, 16, 4, 12), (12, 4, 6, 13), (13, 6, 8, 14), (7, 13, 14, 9), (5, 12, 13, 7), (15, 17, 12, 5), (2, 10, 11, 3), (3, 11, 17, 15), (11, 1, 16, 17), (21, 22, 20, 18), (22, 23, 19, 20), (10, 2, 23, 22), (0, 10, 22, 21)])
me_cube_010.polygons.foreach_set('use_smooth', [True] * 14)
_uv = me_cube_010.uv_layers.new(name='UVMap')
_uv.uv.foreach_set('vector', [0.375, 0.75, 0.375, 0.75, 0.375, 0.75, 0.375, 0.75, 0.375, 0.75, 0.375, 0.75, 0.375, 0.75, 0.375, 0.75, 0.375, 0.75, 0.375, 0.75, 0.375, 0.75, 0.375, 0.75, 0.375, 0.75, 0.375, 0.75, 0.375, 0.75, 0.375, 0.75, 0.375, 0.75, 0.375, 0.75, 0.375, 0.75, 0.375, 0.75, 0.375, 0.75, 0.375, 0.75, 0.375, 0.75, 0.375, 0.75, 0.375, 0.75, 0.375, 0.75, 0.375, 0.75, 0.375, 0.75, 0.375, 0.75, 0.375, 0.75, 0.375, 0.75, 0.375, 0.75, 0.375, 0.75, 0.375, 0.75, 0.375, 0.75, 0.375, 0.75, 0.375, 0.75, 0.375, 0.75, 0.375, 0.75, 0.375, 0.75, 0.375, 0.75, 0.375, 0.75, 0.375, 0.75, 0.375, 0.75, 0.375, 0.75, 0.375, 0.75, 0.375, 0.75, 0.375, 0.75, 0.375, 0.75, 0.375, 0.75, 0.375, 0.75, 0.375, 0.75, 0.375, 0.75, 0.375, 0.75, 0.375, 0.75, 0.375, 0.75])
me_cube_010.materials.append(mat_material)
me_cube_010.use_remesh_preserve_volume = False
me_cube_010.use_remesh_preserve_attributes = False
me_cube_010.use_mirror_vertex_groups = False
me_cube_010.update()
me_cube_011 = bpy.data.meshes.new('Cube.011')
me_cube_011.from_pydata([(0.05114, 1.474, 0.5196), (0.0, 1.473, 0.5226), (0.05962, 1.534, 0.319), (0.0, 1.533, 0.3202), (0.05064, 1.446, 0.5785), (0.0, 1.445, 0.581), (0.05194, 1.413, 0.6987), (0.0, 1.413, 0.7017), (0.05197, 1.475, 0.7675), (0.0, 1.475, 0.7506), (0.05281, 1.539, 0.7548), (0.0, 1.538, 0.757), (0.04935, 1.548, 0.6954), (0.0, 1.546, 0.6976), (0.05391, 1.464, 0.5842), (0.0, 1.464, 0.5838), (0.05113, 1.471, 0.5216), (0.0, 1.47, 0.5202), (0.05231, 1.493, 0.4677), (0.0, 1.49, 0.4693), (0.05748, 1.532, 0.3553), (0.0, 1.532, 0.3588), (0.05685, 1.596, 0.2558), (0.0, 1.595, 0.2596)], [], [(0, 2, 3, 1), (0, 1, 5, 4), (4, 5, 7, 6), (6, 7, 9, 8), (8, 9, 11, 10), (10, 11, 13, 12), (12, 13, 15, 14), (14, 15, 17, 16), (16, 17, 19, 18), (18, 19, 21, 20), (20, 21, 23, 22)])
me_cube_011.polygons.foreach_set('use_smooth', [True] * 11)
_uv = me_cube_011.uv_layers.new(name='UVMap')
_uv.uv.foreach_set('vector', [0.375, 0.75, 0.375, 0.75, 0.375, 0.75, 0.375, 0.75, 0.375, 0.75, 0.375, 0.75, 0.375, 0.75, 0.375, 0.75, 0.375, 0.75, 0.375, 0.75, 0.375, 0.75, 0.375, 0.75, 0.375, 0.75, 0.375, 0.75, 0.375, 0.75, 0.375, 0.75, 0.375, 0.75, 0.375, 0.75, 0.375, 0.75, 0.375, 0.75, 0.375, 0.75, 0.375, 0.75, 0.375, 0.75, 0.375, 0.75, 0.375, 0.75, 0.375, 0.75, 0.375, 0.75, 0.375, 0.75, 0.375, 0.75, 0.375, 0.75, 0.375, 0.75, 0.375, 0.75, 0.375, 0.75, 0.375, 0.75, 0.375, 0.75, 0.375, 0.75, 0.375, 0.75, 0.375, 0.75, 0.375, 0.75, 0.375, 0.75, 0.375, 0.75, 0.375, 0.75, 0.375, 0.75, 0.375, 0.75])
me_cube_011.materials.append(mat_material)
me_cube_011.use_remesh_preserve_volume = False
me_cube_011.use_remesh_preserve_attributes = False
me_cube_011.use_mirror_vertex_groups = False
me_cube_011.update()
me_cube_013 = bpy.data.meshes.new('Cube.013')
me_cube_013.from_pydata([(0.4142, -1.62, -0.213), (0.4044, -1.623, -0.1855), (-0.4137, -1.619, -0.2135), (-0.4178, -1.604, -0.1864), (0.3103, 0.3664, 0.3662), (0.3218, 0.3891, 0.3592), (0.4791, -0.8262, -0.1232), (0.486, -0.8319, -0.1282), (0.009542, 0.02149, 0.3687), (-0.006399, 0.02149, 0.3687), (0.007319, -0.6577, 0.05788), (-0.007319, -0.6577, 0.05788), (-0.3103, 0.3664, 0.3662), (-0.3218, 0.3891, 0.3592), (-0.4791, -0.8262, -0.1232), (-0.486, -0.8319, -0.1282), (0.1376, -0.6681, 0.04641), (0.1516, -0.6703, 0.04368), (0.2709, -0.6991, 0.006173), (0.2833, -0.7033, 0.0008299), (0.3845, -0.7502, -0.05422), (0.3946, -0.7565, -0.06069), (0.2647, 0.2616, 0.3786), (0.2599, 0.2509, 0.3788), (0.2111, 0.1579, 0.3768), (0.2049, 0.1483, 0.3765), (0.1367, 0.07166, 0.3725), (0.1272, 0.06464, 0.3719), (-0.1376, -0.6681, 0.04641), (-0.1516, -0.6703, 0.04368), (-0.2709, -0.6991, 0.006173), (-0.2833, -0.7033, 0.0008299), (-0.3845, -0.7502, -0.05422), (-0.3946, -0.7565, -0.06069), (-0.2647, 0.2616, 0.3786), (-0.2599, 0.2509, 0.3788), (-0.2111, 0.1579, 0.3768), (-0.2049, 0.1483, 0.3765), (-0.1367, 0.07166, 0.3725), (-0.1272, 0.06464, 0.3719), (0.4084, -0.1486, 0.01001), (0.4108, -0.1631, 0.003644), (-0.4084, -0.1486, 0.01001), (-0.4108, -0.1631, 0.003644), (0.3547, 0.2508, 0.2427), (0.3533, 0.2643, 0.2513), (0.3691, 0.13, 0.1637), (0.3709, 0.1165, 0.1551), (0.3877, -0.006561, 0.08048), (0.3897, -0.02051, 0.0728), (0.4337, -0.2959, -0.04824), (0.4365, -0.311, -0.05331), (0.4614, -0.4518, -0.09244), (0.4641, -0.468, -0.09613), (0.4877, -0.6223, -0.1247), (0.4903, -0.6404, -0.1276), (-0.3897, -0.02051, 0.0728), (-0.3877, -0.006561, 0.08048), (-0.3709, 0.1165, 0.1551), (-0.3691, 0.13, 0.1637), (-0.3547, 0.2508, 0.2427), (-0.3533, 0.2643, 0.2513), (-0.4877, -0.6223, -0.1247), (-0.4903, -0.6404, -0.1276), (-0.4641, -0.468, -0.09613), (-0.4614, -0.4518, -0.09244), (-0.4365, -0.311, -0.05331), (-0.4337, -0.2959, -0.04824), (0.08034, -0.6613, 0.05423), (0.06587, -0.6601, 0.05551), (0.2195, -0.6843, 0.02552), (0.2063, -0.6811, 0.02969), (0.3419, -0.7272, -0.02868), (0.3306, -0.722, -0.02256), (0.4417, -0.7917, -0.09383), (0.4323, -0.784, -0.08688), (0.2833, 0.305, 0.3767), (0.2884, 0.3166, 0.3753), (0.2343, 0.1983, 0.3782), (0.2397, 0.2087, 0.3784), (0.1701, 0.1029, 0.3744), (0.1776, 0.1114, 0.3748), (0.07172, 0.0327, 0.3673), (0.08497, 0.03969, 0.369), (-0.06587, -0.6601, 0.05551), (-0.08034, -0.6613, 0.05423), (-0.2063, -0.6811, 0.02969), (-0.2195, -0.6843, 0.02552), (-0.3306, -0.722, -0.02256), (-0.3419, -0.7272, -0.02868), (-0.4323, -0.784, -0.08688), (-0.4417, -0.7917, -0.09383), (-0.2884, 0.3166, 0.3753), (-0.2833, 0.305, 0.3767), (-0.2397, 0.2087, 0.3784), (-0.2343, 0.1983, 0.3782), (-0.1776, 0.1114, 0.3748), (-0.1701, 0.1029, 0.3744), (-0.085, 0.03969, 0.369), (-0.07176, 0.0327, 0.3673), (0.4543, 0.4587, 0.06986), (0.4537, 0.4462, 0.06797), (0.4506, 0.3318, 0.03546), (0.4504, 0.3187, 0.03032), (0.4605, 0.5707, 0.07115), (0.4611, 0.5829, 0.06968), (0.4594, 0.05307, -0.0992), (0.4607, 0.03839, -0.1064), (0.4789, -0.1108, -0.1737), (0.4767, -0.09573, -0.1676), (0.5019, -0.2481, -0.2205), (0.5047, -0.2635, -0.2249), (0.344, 0.4286, 0.3436), (0.3466, 0.3841, 0.3157), (0.3473, 0.3967, 0.3194), (0.3672, 0.5011, 0.3196), (0.37, 0.5123, 0.3175), (0.5135, -0.8656, -0.1463), (0.5141, -0.8028, -0.1525), (0.517, -0.8187, -0.1555), (0.5456, -0.9514, -0.183), (0.5434, -0.939, -0.1808), (0.5876, -0.717, -0.2892), (0.5896, -0.7327, -0.2896), (0.6028, -0.8728, -0.2901), (0.6036, -0.8881, -0.29), (0.5653, -0.5756, -0.2812), (0.5625, -0.5599, -0.2797), (0.5332, -1.312, -0.2051), (0.5356, -1.301, -0.2054), (0.5078, -1.405, -0.2001), (0.5047, -1.415, -0.1994), (0.5533, -1.185, -0.2056), (0.5521, -1.197, -0.206), (0.5632, -1.288, -0.2654), (0.5601, -1.299, -0.2641), (0.5292, -1.396, -0.2516), (0.5255, -1.406, -0.2503), (0.587, -1.176, -0.2769), (0.5891, -1.163, -0.278), (0.361, 1.371, 0.05398), (0.3664, 1.361, 0.04967), (0.299, 1.45, 0.09222), (0.2908, 1.457, 0.09614), (0.4059, 1.258, 0.009358), (0.4029, 1.269, 0.01299), (0.3219, 1.277, 0.3892), (0.3277, 1.269, 0.3845), (0.2601, 1.341, 0.4279), (0.2524, 1.348, 0.4318), (0.3706, 1.193, 0.3418), (0.3744, 1.183, 0.3372), (-0.09472, 1.547, 0.1497), (-0.1049, 1.545, 0.1483), (-0.004953, 1.556, 0.1565), (0.004953, 1.556, 0.1565), (0.1049, 1.545, 0.1483), (0.09472, 1.547, 0.1497), (-0.07971, 1.426, 0.4848), (-0.08843, 1.424, 0.4833), (0.004134, 1.434, 0.4913), (-0.004134, 1.434, 0.4913), (0.07971, 1.426, 0.4848), (0.08843, 1.424, 0.4833), (0.4157, 0.7492, 0.2636), (0.4144, 0.7369, 0.2655), (0.4229, 0.8597, 0.2539), (0.423, 0.8717, 0.2539), (0.4177, 0.9876, 0.2665), (0.4187, 0.9763, 0.2642), (0.4468, 0.9354, -0.02559), (0.4478, 0.9239, -0.02363), (0.4383, 1.038, -0.03364), (0.4374, 1.05, -0.03333), (0.4579, 0.8078, 0.005675), (0.457, 0.8195, 0.00208), (0.4337, -1.577, -0.1875), (0.4374, -1.57, -0.1879), (0.4459, -1.572, -0.2227), (0.4499, -1.565, -0.224), (-0.4543, 0.4587, 0.06986), (-0.4537, 0.4462, 0.06797), (-0.4506, 0.3318, 0.03546), (-0.4504, 0.3187, 0.03032), (-0.4605, 0.5707, 0.07115), (-0.4611, 0.5829, 0.06968), (-0.4594, 0.05307, -0.0992), (-0.4607, 0.03839, -0.1064), (-0.4789, -0.1108, -0.1737), (-0.4767, -0.09573, -0.1676), (-0.5019, -0.2481, -0.2205), (-0.5047, -0.2635, -0.2249), (-0.344, 0.4286, 0.3436), (-0.3473, 0.3967, 0.3194), (-0.3466, 0.3841, 0.3157), (-0.3672, 0.5011, 0.3196), (-0.37, 0.5123, 0.3175), (-0.5135, -0.8656, -0.1463), (-0.5141, -0.8028, -0.1525), (-0.517, -0.8187, -0.1555), (-0.5434, -0.939, -0.1808), (-0.5456, -0.9514, -0.183), (-0.5876, -0.717, -0.2892), (-0.5896, -0.7327, -0.2896), (-0.6036, -0.8881, -0.29), (-0.6028, -0.8728, -0.2901), (-0.5625, -0.5599, -0.2797), (-0.5653, -0.5756, -0.2812), (-0.5356, -1.301, -0.2054), (-0.5332, -1.312, -0.2051), (-0.5078, -1.405, -0.2001), (-0.5047, -1.415, -0.1994), (-0.5521, -1.197, -0.206), (-0.5533, -1.185, -0.2056), (-0.5601, -1.299, -0.2641), (-0.5632, -1.288, -0.2654), (-0.5292, -1.396, -0.2516), (-0.5255, -1.406, -0.2503), (-0.5891, -1.163, -0.278), (-0.587, -1.176, -0.2769), (-0.3664, 1.361, 0.04967), (-0.361, 1.371, 0.05398), (-0.299, 1.45, 0.09222), (-0.2908, 1.457, 0.09614), (-0.4029, 1.269, 0.01299), (-0.4059, 1.258, 0.009358), (-0.3219, 1.277, 0.3892), (-0.3277, 1.269, 0.3845), (-0.2601, 1.341, 0.4279), (-0.2524, 1.348, 0.4318), (-0.3706, 1.193, 0.3418), (-0.3744, 1.183, 0.3372), (-0.4229, 0.8597, 0.2539), (-0.423, 0.8717, 0.2539), (-0.4187, 0.9763, 0.2642), (-0.4177, 0.9876, 0.2665), (-0.4157, 0.7492, 0.2636), (-0.4144, 0.7369, 0.2655), (-0.457, 0.8195, 0.00208), (-0.4579, 0.8078, 0.005675), (-0.4468, 0.9354, -0.02559), (-0.4478, 0.9239, -0.02363), (-0.4383, 1.038, -0.03364), (-0.4374, 1.05, -0.03333), (-0.4337, -1.577, -0.1875), (-0.4374, -1.57, -0.1879), (-0.4458, -1.572, -0.2229), (-0.4498, -1.565, -0.2242), (0.4517, 0.1966, -0.0265), (0.4521, 0.1826, -0.03351), (0.5352, -0.4188, -0.2606), (0.5321, -0.4032, -0.2577), (0.6026, -1.037, -0.2861), (0.6034, -1.023, -0.2867), (0.5566, -1.062, -0.1979), (0.557, -1.075, -0.199), (0.3976, 0.6268, 0.2879), (0.3952, 0.6149, 0.2909), (0.4269, 1.151, -0.02026), (0.4253, 1.162, -0.01793), (0.1689, 1.397, 0.4642), (0.1776, 1.393, 0.4615), (0.2067, 1.511, 0.1265), (0.1968, 1.516, 0.1293), (0.4006, 1.095, 0.2992), (0.4028, 1.085, 0.2953), (0.4635, 0.6904, 0.04469), (0.4633, 0.7022, 0.04105), (0.4867, -1.497, -0.2364), (0.4907, -1.488, -0.2378), (0.4741, -1.495, -0.1932), (0.4705, -1.503, -0.1925), (-0.4517, 0.1966, -0.0265), (-0.4521, 0.1826, -0.03351), (-0.5352, -0.4188, -0.2606), (-0.5321, -0.4032, -0.2577), (-0.6026, -1.037, -0.2861), (-0.6034, -1.023, -0.2867), (-0.5566, -1.062, -0.1979), (-0.557, -1.075, -0.199), (-0.3976, 0.6268, 0.2879), (-0.3952, 0.6149, 0.2909), (-0.4269, 1.151, -0.02026), (-0.4253, 1.162, -0.01793), (-0.1689, 1.397, 0.4642), (-0.1776, 1.393, 0.4615), (-0.2067, 1.511, 0.1265), (-0.1968, 1.516, 0.1293), (-0.4006, 1.095, 0.2992), (-0.4028, 1.085, 0.2953), (-0.4635, 0.6904, 0.04469), (-0.4633, 0.7022, 0.04105), (-0.4867, -1.497, -0.2364), (-0.4907, -1.488, -0.2378), (-0.4741, -1.495, -0.1932), (-0.4705, -1.503, -0.1925), (0.457, 0.5088, 0.07384), (0.4577, 0.5213, 0.07399), (0.3608, 0.197, 0.2076), (0.3624, 0.1836, 0.1988), (0.3782, 0.06231, 0.1209), (0.38, 0.04864, 0.1126), (0.3977, -0.07692, 0.04358), (0.3998, -0.09116, 0.0366), (0.4885, -0.1715, -0.1962), (0.491, -0.1868, -0.2014), (0.4205, -0.2215, -0.0207), (0.4231, -0.2362, -0.02647), (0.4475, -0.3724, -0.0721), (0.4503, -0.3881, -0.07645), (0.4748, -0.5346, -0.1097), (0.4774, -0.5517, -0.1129), (0.576, -0.6385, -0.2858), (0.5785, -0.6542, -0.2867), (0.3475, 0.3317, 0.2918), (0.3482, 0.3184, 0.2846), (0.5774, -1.227, -0.272), (0.5747, -1.24, -0.2707), (0.5968, -0.7953, -0.2904), (0.5983, -0.8108, -0.2905), (-0.4577, 0.5213, 0.07399), (-0.457, 0.5088, 0.07384), (-0.491, -0.1868, -0.2014), (-0.4885, -0.1715, -0.1962), (-0.3998, -0.09116, 0.0366), (-0.3977, -0.07692, 0.04358), (-0.38, 0.04864, 0.1126), (-0.3782, 0.06231, 0.1209), (-0.3624, 0.1836, 0.1988), (-0.3608, 0.197, 0.2076), (-0.4774, -0.5517, -0.1129), (-0.4748, -0.5346, -0.1097), (-0.4503, -0.3881, -0.07645), (-0.4475, -0.3724, -0.0721), (-0.4231, -0.2362, -0.02647), (-0.4205, -0.2215, -0.0207), (-0.5031, -0.7327, -0.1414), (-0.5004, -0.7147, -0.1386), (-0.4209, 0.811, 0.2564), (-0.4201, 0.7987, 0.2575), (0.04561, 1.432, 0.4891), (0.03721, 1.433, 0.4898), (-0.3851, 1.321, 0.03267), (-0.3891, 1.311, 0.0286), (-0.4421, 0.9927, -0.03236), (-0.443, 0.9813, -0.03147), (-0.5441, -1.256, -0.2063), (-0.546, -1.244, -0.2064), (-0.5327, -0.8892, -0.1703), (-0.5298, -0.8759, -0.1675), (0.4518, 0.3959, 0.05682), (0.4515, 0.3832, 0.05321), (0.4505, 0.2655, 0.00696), (0.4506, 0.2519, 0.0006472), (0.4545, 0.1257, -0.06252), (0.4553, 0.1113, -0.06982), (0.4669, -0.02082, -0.1348), (0.4687, -0.03572, -0.1416), (0.5227, -1.355, -0.2032), (0.5199, -1.365, -0.2026), (0.5476, -0.4814, -0.2705), (0.5507, -0.4971, -0.2726), (0.5166, -0.3253, -0.241), (0.5196, -0.3409, -0.2447), (0.3542, 0.4447, 0.3253), (0.3564, 0.4563, 0.3253), (0.3364, 1.408, 0.07138), (0.3295, 1.417, 0.07563), (0.5979, -1.094, -0.283), (0.5964, -1.108, -0.2821), (0.6051, -0.9487, -0.2889), (0.6051, -0.9636, -0.2886), (0.5004, -0.7147, -0.1386), (0.5031, -0.7327, -0.1414), (0.5524, -1.001, -0.1908), (0.5536, -1.013, -0.1924), (0.5569, -1.124, -0.2028), (0.5565, -1.136, -0.2035), (0.547, -1.344, -0.2586), (0.5435, -1.355, -0.2572), (0.4201, 0.7987, 0.2575), (0.4209, 0.811, 0.2564), (0.4061, 0.6751, 0.2768), (0.408, 0.6874, 0.2743), (0.3816, 0.5572, 0.3064), (0.3844, 0.5686, 0.3034), (0.443, 0.9813, -0.03147), (0.4421, 0.9927, -0.03236), (0.4333, 1.095, -0.02957), (0.4321, 1.106, -0.02812), (0.4181, 1.205, -0.007081), (0.4159, 1.216, -0.00405), (0.2962, 1.307, 0.4072), (0.2894, 1.314, 0.4115), (0.133, 1.411, 0.474), (0.1241, 1.414, 0.4761), (0.2203, 1.37, 0.4461), (0.212, 1.375, 0.4494), (0.3537, 1.228, 0.3607), (0.3489, 1.236, 0.3655), (0.3891, 1.311, 0.0286), (0.3851, 1.321, 0.03267), (0.2551, 1.484, 0.1108), (0.2458, 1.49, 0.1142), (0.156, 1.531, 0.1391), (0.1458, 1.535, 0.1412), (-0.03721, 1.433, 0.4898), (-0.04561, 1.432, 0.4891), (-0.04458, 1.554, 0.1549), (-0.05455, 1.553, 0.1542), (0.3904, 1.136, 0.3153), (0.3875, 1.145, 0.3196), (0.4122, 1.032, 0.2778), (0.4105, 1.042, 0.281), (0.4224, 0.919, 0.2561), (0.4219, 0.9306, 0.2573), (0.4629, 0.6311, 0.0608), (0.4632, 0.643, 0.05802), (0.4617, 0.7492, 0.02525), (0.4611, 0.761, 0.02132), (0.453, 0.8661, -0.01103), (0.452, 0.8777, -0.01389), (0.4303, -1.597, -0.2176), (0.427, -1.602, -0.2166), (0.4195, -1.601, -0.1865), (0.4164, -1.606, -0.1863), (0.4704, -1.529, -0.2309), (0.4663, -1.536, -0.2295), (0.5103, -1.444, -0.2447), (0.5065, -1.453, -0.2433), (0.546, -1.244, -0.2064), (0.5441, -1.256, -0.2063), (0.4915, -1.452, -0.1966), (0.4881, -1.461, -0.1959), (0.4559, -1.535, -0.1902), (0.4522, -1.542, -0.1896), (0.5298, -0.8759, -0.1675), (0.5327, -0.8892, -0.1703), (-0.4515, 0.3832, 0.05321), (-0.4518, 0.3959, 0.05682), (-0.4506, 0.2519, 0.0006472), (-0.4505, 0.2655, 0.00696), (-0.4553, 0.1113, -0.06982), (-0.4545, 0.1257, -0.06252), (-0.4687, -0.03572, -0.1416), (-0.4669, -0.02082, -0.1348), (-0.5199, -1.365, -0.2026), (-0.5227, -1.355, -0.2032), (-0.5507, -0.4971, -0.2726), (-0.5476, -0.4814, -0.2705), (-0.5196, -0.3409, -0.2447), (-0.5166, -0.3253, -0.241), (-0.3564, 0.4563, 0.3253), (-0.3542, 0.4447, 0.3253), (-0.3295, 1.417, 0.07563), (-0.3364, 1.408, 0.07138), (-0.5964, -1.108, -0.2821), (-0.5979, -1.094, -0.283), (-0.6051, -0.9636, -0.2886), (-0.6051, -0.9487, -0.2889), (-0.5785, -0.6542, -0.2867), (-0.576, -0.6385, -0.2858), (-0.5536, -1.013, -0.1924), (-0.5524, -1.001, -0.1908), (-0.5565, -1.136, -0.2035), (-0.5569, -1.124, -0.2028), (-0.5435, -1.355, -0.2572), (-0.547, -1.344, -0.2586), (-0.4219, 0.9306, 0.2573), (-0.4224, 0.919, 0.2561), (-0.408, 0.6874, 0.2743), (-0.4061, 0.6751, 0.2768), (-0.3844, 0.5686, 0.3034), (-0.3816, 0.5572, 0.3064), (-0.3482, 0.3184, 0.2846), (-0.3475, 0.3317, 0.2918), (-0.452, 0.8777, -0.01389), (-0.453, 0.8661, -0.01103), (-0.4321, 1.106, -0.02812), (-0.4333, 1.095, -0.02957), (-0.4159, 1.216, -0.00405), (-0.4181, 1.205, -0.007081), (-0.2894, 1.314, 0.4115), (-0.2962, 1.307, 0.4072), (-0.1241, 1.414, 0.4761), (-0.133, 1.411, 0.474), (-0.212, 1.375, 0.4494), (-0.2203, 1.37, 0.4461), (-0.3489, 1.236, 0.3655), (-0.3537, 1.228, 0.3607), (-0.2458, 1.49, 0.1142), (-0.2551, 1.484, 0.1108), (-0.1458, 1.535, 0.1412), (-0.156, 1.531, 0.1391), (0.05455, 1.553, 0.1542), (0.04458, 1.554, 0.1549), (-0.3875, 1.145, 0.3196), (-0.3904, 1.136, 0.3153), (-0.4105, 1.042, 0.281), (-0.4122, 1.032, 0.2778), (-0.4632, 0.643, 0.05802), (-0.4629, 0.6311, 0.0608), (-0.4611, 0.761, 0.02132), (-0.4617, 0.7492, 0.02525), (-0.4266, -1.601, -0.217), (-0.43, -1.596, -0.218), (-0.4663, -1.536, -0.2296), (-0.4704, -1.529, -0.2309), (-0.5065, -1.453, -0.2433), (-0.5103, -1.444, -0.2447), (-0.5747, -1.24, -0.2707), (-0.5774, -1.227, -0.272), (-0.4881, -1.461, -0.1959), (-0.4915, -1.452, -0.1966), (-0.4522, -1.542, -0.1896), (-0.4559, -1.535, -0.1902), (-0.5983, -0.8108, -0.2905), (-0.5968, -0.7953, -0.2904)], [(4, 77), (5, 112), (6, 74), (7, 117), (8, 82), (9, 99), (10, 69), (11, 84), (12, 92), (13, 192), (14, 91), (15, 197), (16, 68), (17, 71), (18, 70), (19, 73), (20, 72), (21, 75), (22, 76), (23, 79), (24, 78), (25, 81), (26, 80), (27, 83), (28, 85), (29, 86), (30, 87), (31, 88), (32, 89), (33, 90), (34, 93), (35, 94), (36, 95), (37, 96), (38, 97), (39, 98), (40, 303), (41, 306), (42, 324), (43, 335), (44, 298), (45, 315), (46, 299), (47, 300), (48, 301), (49, 302), (50, 307), (51, 308), (52, 309), (53, 310), (54, 311), (55, 372), (56, 325), (57, 326), (58, 327), (59, 328), (60, 329), (61, 474), (62, 330), (63, 337), (64, 331), (65, 332), (66, 333), (67, 334), (100, 296), (101, 350), (102, 351), (103, 352), (104, 297), (105, 416), (106, 355), (107, 356), (108, 304), (109, 357), (110, 305), (111, 362), (113, 314), (114, 364), (115, 365), (116, 384), (118, 373), (119, 436), (120, 374), (121, 437), (122, 313), (123, 318), (124, 319), (125, 370), (126, 312), (127, 361), (128, 358), (129, 431), (130, 359), (131, 432), (132, 377), (133, 430), (134, 317), (135, 378), (136, 379), (137, 428), (138, 316), (139, 369), (140, 366), (141, 401), (142, 367), (143, 402), (144, 391), (145, 400), (146, 392), (147, 399), (148, 393), (149, 396), (150, 398), (151, 411), (152, 409), (153, 492), (154, 408), (155, 495), (156, 405), (157, 494), (158, 407), (159, 484), (160, 341), (161, 406), (162, 340), (163, 395), (164, 380), (165, 383), (166, 381), (167, 414), (168, 412), (169, 415), (170, 386), (171, 421), (172, 387), (173, 388), (174, 419), (175, 420), (176, 424), (177, 435), (178, 422), (179, 427), (180, 321), (181, 439), (182, 438), (183, 441), (184, 320), (185, 501), (186, 442), (187, 445), (188, 323), (189, 444), (190, 322), (191, 451), (193, 453), (194, 475), (195, 452), (196, 473), (198, 336), (199, 349), (200, 348), (201, 463), (202, 460), (203, 517), (204, 459), (205, 516), (206, 448), (207, 461), (208, 346), (209, 447), (210, 446), (211, 513), (212, 347), (213, 464), (214, 467), (215, 510), (216, 466), (217, 509), (218, 456), (219, 511), (220, 342), (221, 455), (222, 454), (223, 491), (224, 343), (225, 480), (226, 483), (227, 488), (228, 482), (229, 487), (230, 489), (231, 496), (232, 338), (233, 469), (234, 468), (235, 499), (236, 339), (237, 470), (238, 477), (239, 502), (240, 345), (241, 476), (242, 344), (243, 479), (244, 3), (245, 514), (246, 505), (247, 506), (248, 353), (249, 354), (250, 360), (251, 363), (252, 368), (253, 371), (254, 375), (255, 376), (256, 382), (257, 385), (258, 389), (259, 390), (260, 394), (261, 397), (262, 403), (263, 404), (264, 410), (265, 413), (266, 417), (267, 418), (268, 426), (269, 429), (270, 433), (271, 434), (272, 440), (273, 443), (274, 449), (275, 450), (276, 457), (277, 458), (278, 462), (279, 465), (280, 471), (281, 472), (282, 478), (283, 481), (284, 485), (285, 486), (286, 490), (287, 493), (288, 497), (289, 498), (290, 500), (291, 503), (292, 507), (293, 508), (294, 512), (295, 515), (423, 0), (425, 1), (504, 2)], [])
me_cube_013.attributes.new('crease_vert', 'FLOAT', 'POINT').data.foreach_set('value', [0.0, 1.0, 0.0, 0.0, 0.0, 0.0, 0.0, 0.0, 0.0, 0.0, 0.0, 0.0, 0.0, 0.0, 0.0, 0.0, 0.0, 0.0, 0.0, 0.0, 0.0, 0.0, 0.0, 0.0, 0.0, 0.0, 0.0, 0.0, 0.0, 0.0, 0.0, 0.0, 0.0, 0.0, 0.0, 0.0, 0.0, 0.0, 0.0, 0.0, 0.0, 0.0, 0.0, 0.0, 0.0, 0.0, 0.0, 0.0, 0.0, 0.0, 0.0, 0.0, 0.0, 0.0, 0.0, 0.0, 0.0, 0.0, 0.0, 0.0, 0.0, 0.0, 0.0, 0.0, 0.0, 0.0, 0.0, 0.0, 0.0, 0.0, 0.0, 0.0, 0.0, 0.0, 0.0, 0.0, 0.0, 0.0, 0.0, 0.0, 0.0, 0.0, 0.0, 0.0, 0.0, 0.0, 0.0, 0.0, 0.0, 0.0, 0.0, 0.0, 0.0, 0.0, 0.0, 0.0, 0.0, 0.0, 0.0, 0.0, 0.0, 0.0, 0.0, 0.0, 0.0, 0.0, 0.0, 0.0, 0.0, 0.0, 0.0, 0.0, 0.0, 0.0, 0.0, 0.0, 0.0, 0.0, 0.0, 0.0, 0.0, 0.0, 0.0, 0.0, 0.0, 0.0, 0.0, 0.0, 0.0, 0.0, 0.0, 0.0, 0.0, 0.0, 0.0, 0.0, 0.0, 0.0, 0.0, 0.0, 0.0, 0.0, 0.0, 0.0, 0.0, 0.0, 0.0, 0.0, 0.0, 0.0, 0.0, 0.0, 0.0, 0.0, 0.0, 0.0, 0.0, 0.0, 0.0, 0.0, 0.0, 0.0, 0.0, 0.0, 0.0, 0.0, 0.0, 0.0, 0.0, 0.0, 0.0, 0.0, 0.0, 0.0, 0.0, 0.0, 0.0, 0.0, 0.0, 0.0, 0.0, 0.0, 0.0, 0.0, 0.0, 0.0, 0.0, 0.0, 0.0, 0.0, 0.0, 0.0, 0.0, 0.0, 0.0, 0.0, 0.0, 0.0, 0.0, 0.0, 0.0, 0.0, 0.0, 0.0, 0.0, 0.0, 0.0, 0.0, 0.0, 0.0, 0.0, 0.0, 0.0, 0.0, 0.0, 0.0, 0.0, 0.0, 0.0, 0.0, 0.0, 0.0, 0.0, 0.0, 0.0, 0.0, 0.0, 0.0, 0.0, 0.0, 0.0, 0.0, 0.0, 0.0, 0.0, 0.0, 0.0, 0.0, 0.0, 0.0, 0.0, 0.0, 0.0, 0.0, 0.0, 0.0, 0.0, 0.0, 0.0, 0.0, 0.0, 0.0, 0.0, 0.0, 0.0, 0.0, 0.0, 0.0, 0.0, 0.0, 0.0, 0.0, 0.0, 0.0, 0.0, 0.0, 0.0, 0.0, 0.0, 0.0, 0.0, 0.0, 0.0, 0.0, 0.0, 0.0, 0.0, 0.0, 0.0, 0.0, 0.0, 0.0, 0.0, 0.0, 0.0, 0.0, 0.0, 0.0, 0.0, 0.0, 0.0, 0.0, 0.0, 0.0, 0.0, 0.0, 0.0, 0.0, 0.0, 0.0, 0.0, 0.0, 0.0, 0.0, 0.0, 0.0, 0.0, 0.0, 0.0, 0.0, 0.0, 0.0, 0.0, 0.0, 0.0, 0.0, 0.0, 0.0, 0.0, 0.0, 0.0, 0.0, 0.0, 0.0, 0.0, 0.0, 0.0, 0.0, 0.0, 0.0, 0.0, 0.0, 0.0, 0.0, 0.0, 0.0, 0.0, 0.0, 0.0, 0.0, 0.0, 0.0, 0.0, 0.0, 0.0, 0.0, 0.0, 0.0, 0.0, 0.0, 0.0, 0.0, 0.0, 0.0, 0.0, 0.0, 0.0, 0.0, 0.0, 0.0, 0.0, 0.0, 0.0, 0.0, 0.0, 0.0, 0.0, 0.0, 0.0, 0.0, 0.0, 0.0, 0.0, 0.0, 0.0, 0.0, 0.0, 0.0, 0.0, 0.0, 0.0, 0.0, 0.0, 0.0, 0.0, 0.0, 0.0, 0.0, 0.0, 0.0, 0.0, 0.0, 0.0, 0.0, 0.0, 0.0, 0.0, 0.0, 0.0, 0.0, 0.0, 0.0, 0.0, 0.0, 0.0, 0.0, 0.0, 0.0, 0.0, 0.0, 0.0, 0.0, 0.0, 0.0, 0.0, 0.0, 0.0, 0.0, 0.0, 0.0, 0.0, 0.0, 0.0, 0.0, 0.0, 1.0, 0.0, 0.0, 0.0, 0.0, 0.0, 0.0, 0.0, 0.0, 0.0, 0.0, 0.0, 0.0, 0.0, 0.0, 0.0, 0.0, 0.0, 0.0, 0.0, 0.0, 0.0, 0.0, 0.0, 0.0, 0.0, 0.0, 0.0, 0.0, 0.0, 0.0, 0.0, 0.0, 0.0, 0.0, 0.0, 0.0, 0.0, 0.0, 0.0, 0.0, 0.0, 0.0, 0.0, 0.0, 0.0, 0.0, 0.0, 0.0, 0.0, 0.0, 0.0, 0.0, 0.0, 0.0, 0.0, 0.0, 0.0, 0.0, 0.0, 0.0, 0.0, 0.0, 0.0, 0.0, 0.0, 0.0, 0.0, 0.0, 0.0, 0.0, 0.0, 0.0, 0.0, 0.0, 0.0, 0.0, 0.0, 0.0, 0.0, 0.0, 0.0, 0.0, 0.0, 0.0, 0.0, 0.0, 0.0, 0.0, 0.0, 0.0, 0.0, 0.0])
_uv = me_cube_013.uv_layers.new(name='UVMap')
_uv.uv.foreach_set('vector', [])
me_cube_013.materials.append(mat_x)
me_cube_013.use_remesh_preserve_volume = False
me_cube_013.use_remesh_preserve_attributes = False
me_cube_013.use_mirror_x = True
me_cube_013.use_mirror_vertex_groups = False
me_cube_013.update()
me_cube_014 = bpy.data.meshes.new('Cube.014')
me_cube_014.from_pydata([(0.5971, 0.03519, -0.5961), (0.6938, -1.038, -0.4326), (0.4042, 1.535, -0.071), (0.4267, 0.951, -0.3865), (0.0, 1.654, -0.04415), (0.0, -1.915, -0.2087), (0.5085, 0.4059, 0.05315), (0.6087, -1.362, -0.4413), (0.4864, -1.756, -0.4406), (0.3252, -1.872, -0.2512)], [(6, 3), (2, 4), (6, 0), (3, 2), (1, 0), (7, 1), (8, 9), (8, 7), (9, 5)], [])
_uv = me_cube_014.uv_layers.new(name='UVMap')
_uv.uv.foreach_set('vector', [])
me_cube_014.materials.append(mat_x)
me_cube_014.use_remesh_preserve_volume = False
me_cube_014.use_remesh_preserve_attributes = False
me_cube_014.use_mirror_vertex_groups = False
me_cube_014.update()
me_cube_015 = bpy.data.meshes.new('Cube.015')
me_cube_015.from_pydata([(0.4536, 1.495, -0.1804), (0.4622, 1.278, 0.343), (0.0, 1.828, 0.0256), (0.0, 1.642, 0.5804), (0.4779, 0.5666, -0.2184), (0.4897, 0.9201, -0.3089)], [], [(4, 5, 0, 1), (1, 0, 2, 3)])
me_cube_015.polygons.foreach_set('use_smooth', [True] * 2)
_uv = me_cube_015.uv_layers.new(name='UVMap')
_uv.uv.foreach_set('vector', [0.375, 0.75, 0.375, 0.75, 0.375, 0.75, 0.375, 0.75, 0.375, 0.75, 0.375, 0.75, 0.375, 0.75, 0.375, 0.75])
me_cube_015.materials.append(mat_material_001)
me_cube_015.materials.append(mat_x)
me_cube_015.use_remesh_preserve_volume = False
me_cube_015.use_remesh_preserve_attributes = False
me_cube_015.use_mirror_vertex_groups = False
me_cube_015.update()
me_cube_016 = bpy.data.meshes.new('Cube.016')
me_cube_016.from_pydata([(0.5216, 0.4939, -0.2343), (0.521, 0.4944, -0.233), (0.5203, 0.4946, -0.2315), (0.5196, 0.4944, -0.2302), (-0.5196, 0.4944, -0.2302), (-0.5203, 0.4946, -0.2315), (-0.521, 0.4944, -0.233), (-0.5216, 0.4939, -0.2343), (0.4872, 0.3726, -0.11), (0.4894, 0.397, -0.1348), (0.4938, 0.4215, -0.1587), (0.4867, 0.3069, -0.04165), (0.4866, 0.3271, -0.06219), (0.4861, 0.2887, -0.02432), (0.5295, 0.04655, -0.3262), (0.5244, 0.02408, -0.3034), (0.521, 0.002124, -0.2806), (0.5179, -0.03863, -0.238), (0.5169, -0.057, -0.2197), (0.5157, -0.07405, -0.2037), (0.3673, 0.08264, 0.203), (0.4004, 0.1114, 0.1649), (0.4268, 0.1422, 0.1271), (0.4296, -0.2511, -0.01572), (0.3964, -0.28, 0.02231), (0.456, -0.2202, -0.05342), (0.1782, 0.002964, 0.3315), (0.2325, 0.01627, 0.3057), (0.2826, 0.03435, 0.2748), (0.3099, -0.329, 0.09267), (0.2571, -0.348, 0.1216), (0.1983, -0.3629, 0.1444), (-0.06081, -0.01085, 0.3638), (-3.127e-09, -0.01239, 0.3682), (0.06081, -0.01085, 0.3638), (0.0682, -0.3797, 0.1707), (-5.566e-10, -0.3818, 0.174), (-0.0682, -0.3797, 0.1707), (0.5089, -0.11, -0.1709), (0.5018, -0.1323, -0.1493), (0.4912, -0.159, -0.1217), (0.4621, 0.2031, 0.05866), (0.4728, 0.2298, 0.03104), (0.4798, 0.252, 0.009345), (0.5285, 0.4736, -0.2507), (0.5324, 0.4449, -0.2647), (0.5245, 0.4895, -0.2404), (0.5571, 0.1881, -0.3784), (0.5589, 0.1577, -0.3906), (0.5583, 0.1378, -0.3961), (0.5455, 0.3172, -0.3222), (0.55, 0.2704, -0.3428), (0.541, 0.3639, -0.3015), (0.5059, 0.4653, -0.1991), (0.5118, 0.4816, -0.2139), (0.5167, 0.4921, -0.2244), (0.553, 0.1145, -0.3915), (0.5482, 0.1032, -0.3814), (0.5422, 0.0876, -0.3664), (-0.4894, 0.397, -0.1348), (-0.4872, 0.3726, -0.11), (-0.4938, 0.4215, -0.1587), (-0.4866, 0.3271, -0.06219), (-0.4867, 0.3069, -0.04165), (-0.4861, 0.2887, -0.02432), (-0.5244, 0.02408, -0.3034), (-0.5295, 0.04655, -0.3262), (-0.521, 0.002124, -0.2806), (-0.5169, -0.057, -0.2197), (-0.5179, -0.03863, -0.238), (-0.5157, -0.07405, -0.2037), (-0.4004, 0.1114, 0.1649), (-0.3673, 0.08264, 0.203), (-0.4268, 0.1422, 0.1271), (-0.3964, -0.28, 0.02231), (-0.4296, -0.2511, -0.01572), (-0.456, -0.2202, -0.05342), (-0.2325, 0.01627, 0.3057), (-0.1782, 0.002964, 0.3315), (-0.2826, 0.03435, 0.2748), (-0.2571, -0.348, 0.1216), (-0.3099, -0.329, 0.09267), (-0.1983, -0.3629, 0.1444), (-0.5018, -0.1323, -0.1493), (-0.5089, -0.11, -0.1709), (-0.4912, -0.159, -0.1217), (-0.4728, 0.2298, 0.03104), (-0.4621, 0.2031, 0.05866), (-0.4798, 0.252, 0.009345), (-0.5324, 0.4449, -0.2647), (-0.5285, 0.4736, -0.2507), (-0.5245, 0.4895, -0.2404), (-0.5589, 0.1577, -0.3906), (-0.5571, 0.1881, -0.3784), (-0.5583, 0.1378, -0.3961), (-0.55, 0.2704, -0.3428), (-0.5455, 0.3172, -0.3222), (-0.541, 0.3639, -0.3015), (-0.5118, 0.4816, -0.2139), (-0.5059, 0.4653, -0.1991), (-0.5167, 0.4921, -0.2244), (-0.5482, 0.1032, -0.3814), (-0.553, 0.1145, -0.3915), (-0.5422, 0.0876, -0.3664), (0.4865, 0.3492, -0.08536), (0.519, -0.01885, -0.2586), (0.5132, -0.09114, -0.1883), (0.4471, 0.1733, 0.09121), (0.3564, -0.3061, 0.05901), (0.3278, 0.05671, 0.2401), (0.1348, -0.3734, 0.1608), (0.1206, -0.005904, 0.3513), (0.4762, -0.1889, -0.08927), (0.484, 0.271, -0.008222), (0.554, 0.2265, -0.3621), (0.5366, 0.4075, -0.2819), (0.4996, 0.4448, -0.1804), (0.5564, 0.1246, -0.3964), (0.5357, 0.06822, -0.3476), (-0.4865, 0.3492, -0.08536), (-0.519, -0.01885, -0.2586), (-0.5132, -0.09114, -0.1883), (-0.4471, 0.1733, 0.09121), (-0.3564, -0.3061, 0.05901), (-0.3278, 0.05671, 0.2401), (-0.1348, -0.3734, 0.1608), (-0.1206, -0.005904, 0.3513), (-0.4762, -0.1889, -0.08927), (-0.484, 0.271, -0.008222), (-0.554, 0.2265, -0.3621), (-0.5366, 0.4075, -0.2819), (-0.4996, 0.4448, -0.1804), (-0.5564, 0.1246, -0.3964), (-0.5357, 0.06822, -0.3476)], [(9, 8), (6, 7), (5, 6), (4, 5), (2, 3), (1, 2), (0, 1), (8, 104), (65, 67), (102, 101), (93, 92), (96, 95), (63, 62), (90, 89), (87, 86), (77, 79), (84, 83), (39, 38), (81, 80), (71, 73), (75, 74), (69, 68), (48, 47), (51, 50), (12, 11), (54, 53), (36, 35), (30, 29), (24, 23), (18, 17), (98, 100), (61, 131), (132, 102), (59, 61), (103, 133), (101, 103), (94, 132), (7, 91), (92, 94), (89, 130), (129, 93), (97, 96), (99, 98), (131, 99), (130, 97), (91, 90), (100, 4), (133, 66), (64, 63), (88, 128), (95, 129), (83, 85), (70, 121), (122, 87), (68, 70), (121, 84), (120, 69), (66, 65), (76, 75), (85, 127), (128, 64), (80, 82), (74, 123), (124, 72), (37, 36), (82, 125), (126, 78), (32, 126), (127, 76), (33, 32), (79, 124), (125, 37), (78, 77), (86, 88), (73, 122), (123, 81), (72, 71), (62, 119), (67, 120), (56, 117), (116, 10), (55, 54), (10, 9), (60, 59), (119, 60), (118, 58), (15, 14), (50, 52), (47, 114), (115, 45), (49, 48), (46, 0), (117, 49), (58, 57), (14, 118), (3, 55), (44, 46), (52, 115), (53, 116), (57, 56), (45, 44), (114, 51), (113, 43), (11, 13), (41, 107), (106, 19), (40, 39), (17, 105), (38, 106), (19, 18), (16, 15), (13, 113), (112, 40), (23, 25), (42, 41), (20, 109), (108, 24), (31, 30), (26, 111), (110, 31), (34, 33), (25, 112), (111, 34), (27, 26), (28, 27), (35, 110), (109, 28), (21, 20), (22, 21), (29, 108), (107, 22), (43, 42), (105, 16), (104, 12)], [])
_uv = me_cube_016.uv_layers.new(name='UVMap')
_uv.uv.foreach_set('vector', [])
me_cube_016.materials.append(mat_material)
me_cube_016.use_remesh_preserve_volume = False
me_cube_016.use_remesh_preserve_attributes = False
me_cube_016.use_mirror_vertex_groups = False
me_cube_016.update()

# ---- objects
ob_sock = bpy.data.objects.new('Sock', me_cube)
ob_sole = bpy.data.objects.new('Sole', me_cube_001)
ob_buuble = bpy.data.objects.new('buuble', me_cube_002)
ob_bend1 = bpy.data.objects.new('bend1', me_cube_004)
ob_bend2 = bpy.data.objects.new('bend2', me_cube_006)
ob_bot = bpy.data.objects.new('bot', me_cube_007)
ob_innersock = bpy.data.objects.new('innerSock', me_cube_005)
ob_strapconnect = bpy.data.objects.new('strapconnect', me_cube_008)
ob_backconnect = bpy.data.objects.new('backconnect', me_cube_009)
ob_strap = bpy.data.objects.new('strap', me_cube_010)
ob_strapback = bpy.data.objects.new('strapback', me_cube_011)
ob_bend2_001 = bpy.data.objects.new('bend2.001', me_cube_013)
ob_bend1_001 = bpy.data.objects.new('bend1.001', me_cube_014)
ob_bend2_002 = bpy.data.objects.new('bend2.002', me_cube_015)
ob_strap_001 = bpy.data.objects.new('strap.001', me_cube_016)
ob_empty = bpy.data.objects.new('Empty', None)
ob_empty_001 = bpy.data.objects.new('Empty.001', None)
ob_empty_002 = bpy.data.objects.new('Empty.002', None)
ob_area = bpy.data.objects.new('Area', light_area)
ob_area_001 = bpy.data.objects.new('Area.001', light_area_001)
ob_camera = bpy.data.objects.new('Camera', cam_camera)
ob_area_003 = bpy.data.objects.new('Area.003', light_area_002)
ob_area_002 = bpy.data.objects.new('Area.002', light_area_003)
ob_empty_003 = bpy.data.objects.new('Empty.003', None)

# ---- transforms, parenting, visibility, modifiers, constraints
ob_sock.location = (0.0, 0.0, 0.0)
ob_sock.lock_rotations_4d = False
ob_sock.empty_display_type = 'ARROWS'
ob_sock.lineart.crease_threshold = 0.0
_m = ob_sock.modifiers.new('Mirror', 'MIRROR')
_m.use_clip = True
_m = ob_sock.modifiers.new('Solidify', 'SOLIDIFY')
_m.thickness = 0.09
_m = ob_sock.modifiers.new('Subdivision', 'SUBSURF')
_m.levels = 3
_m.render_levels = 3
ob_sole.location = (0.0, 0.0, 0.0)
ob_sole.lock_rotations_4d = False
ob_sole.empty_display_type = 'ARROWS'
ob_sole.lineart.crease_threshold = 0.0
_m = ob_sole.modifiers.new('Mirror', 'MIRROR')
_m.use_clip = True
_m = ob_sole.modifiers.new('Bevel', 'BEVEL')
_m.width = 0.01
_m.width_pct = 0.01
_m.limit_method = 'WEIGHT'
_m = ob_sole.modifiers.new('Subdivision', 'SUBSURF')
_m.levels = 3
_m.render_levels = 3
ob_buuble.location = (0.0, 0.0, 0.0)
ob_buuble.lock_rotations_4d = False
ob_buuble.empty_display_type = 'ARROWS'
ob_buuble.lineart.crease_threshold = 0.0
_m = ob_buuble.modifiers.new('Mirror', 'MIRROR')
_m.use_clip = True
_m = ob_buuble.modifiers.new('Subdivision', 'SUBSURF')
_m.levels = 3
_m.render_levels = 3
ob_bend1.location = (0.0, 0.0, 0.0)
ob_bend1.lock_rotations_4d = False
ob_bend1.empty_display_type = 'ARROWS'
ob_bend1.lineart.crease_threshold = 0.0
_m = ob_bend1.modifiers.new('Mirror', 'MIRROR')
_m.use_clip = True
_m = ob_bend1.modifiers.new('Subdivision', 'SUBSURF')
_m.levels = 3
_m.render_levels = 3
_m = ob_bend1.modifiers.new('Shrinkwrap', 'SHRINKWRAP')
_m.target = ob_sock
_m = ob_bend1.modifiers.new('Solidify', 'SOLIDIFY')
_m.thickness = 0.05
_m.offset = 0.0
_m = ob_bend1.modifiers.new('Bevel', 'BEVEL')
_m.width = 0.07
_m.width_pct = 0.07
_m = ob_bend1.modifiers.new('Subdivision.001', 'SUBSURF')
_m.render_levels = 1
ob_bend2.location = (0.0, 0.0, 0.0)
ob_bend2.lock_rotations_4d = False
ob_bend2.empty_display_type = 'ARROWS'
ob_bend2.lineart.crease_threshold = 0.0
_m = ob_bend2.modifiers.new('Mirror', 'MIRROR')
_m.use_clip = True
_m = ob_bend2.modifiers.new('Subdivision', 'SUBSURF')
_m.levels = 3
_m.render_levels = 3
_m = ob_bend2.modifiers.new('Shrinkwrap', 'SHRINKWRAP')
_m.target = ob_sock
_m = ob_bend2.modifiers.new('Solidify', 'SOLIDIFY')
_m.thickness = 0.02
_m.offset = 0.0
_m = ob_bend2.modifiers.new('Bevel', 'BEVEL')
_m.width = 0.07
_m.width_pct = 0.07
_m = ob_bend2.modifiers.new('Subdivision.001', 'SUBSURF')
_m.render_levels = 1
ob_bot.location = (0.0, 0.0, 0.0)
ob_bot.lock_rotations_4d = False
ob_bot.empty_display_type = 'ARROWS'
ob_bot.lineart.crease_threshold = 0.0
_m = ob_bot.modifiers.new('Mirror', 'MIRROR')
_m.use_clip = True
_m = ob_bot.modifiers.new('Subdivision', 'SUBSURF')
_m.subdivision_type = 'SIMPLE'
_m.levels = 3
_m.render_levels = 3
_m = ob_bot.modifiers.new('Shrinkwrap', 'SHRINKWRAP')
_m.target = ob_sole
_m = ob_bot.modifiers.new('Solidify', 'SOLIDIFY')
_m.thickness = 0.02
_m.offset = 1.0
_m = ob_bot.modifiers.new('Subdivision.001', 'SUBSURF')
_m.subdivision_type = 'SIMPLE'
_m.render_levels = 1
_m = ob_bot.modifiers.new('Auto Smooth', 'NODES')
_m.node_group = ng_auto_smooth
_gi = [s.identifier for s in ng_auto_smooth.interface.items_tree if s.item_type == 'SOCKET' and s.in_out == 'INPUT']
_m[_gi[1]] = 0.5236  # Angle
ob_innersock.location = (0.0, 0.0, 0.0)
ob_innersock.lock_rotations_4d = False
ob_innersock.empty_display_type = 'ARROWS'
ob_innersock.lineart.crease_threshold = 0.0
_m = ob_innersock.modifiers.new('Mirror', 'MIRROR')
_m = ob_innersock.modifiers.new('Solidify', 'SOLIDIFY')
_m.thickness = 0.1
_m.offset = -0.1
_m.material_offset_rim = 1
_m = ob_innersock.modifiers.new('Subdivision', 'SUBSURF')
_m.levels = 3
_m.render_levels = 3
ob_strapconnect.location = (0.0, 0.0, 0.0)
ob_strapconnect.lock_rotations_4d = False
ob_strapconnect.empty_display_type = 'ARROWS'
ob_strapconnect.lineart.crease_threshold = 0.0
_m = ob_strapconnect.modifiers.new('Mirror', 'MIRROR')
_m = ob_strapconnect.modifiers.new('Solidify', 'SOLIDIFY')
_m.thickness = 0.025
_m.use_even_offset = True
_m = ob_strapconnect.modifiers.new('Bevel', 'BEVEL')
_m.width = 0.02
_m.width_pct = 0.02
_m.segments = 2
_m = ob_strapconnect.modifiers.new('Auto Smooth', 'NODES')
_m.node_group = ng_auto_smooth
_gi = [s.identifier for s in ng_auto_smooth.interface.items_tree if s.item_type == 'SOCKET' and s.in_out == 'INPUT']
_m[_gi[1]] = 0.5236  # Angle
ob_backconnect.location = (0.0, 0.0, 0.0)
ob_backconnect.lock_rotations_4d = False
ob_backconnect.empty_display_type = 'ARROWS'
ob_backconnect.lineart.crease_threshold = 0.0
_m = ob_backconnect.modifiers.new('Mirror', 'MIRROR')
_m.use_clip = True
_m = ob_backconnect.modifiers.new('Solidify', 'SOLIDIFY')
_m.thickness = 0.02
_m.use_even_offset = True
_m = ob_backconnect.modifiers.new('Bevel', 'BEVEL')
_m.width = 0.02
_m.width_pct = 0.02
_m.segments = 2
_m = ob_backconnect.modifiers.new('Auto Smooth', 'NODES')
_m.node_group = ng_auto_smooth
_gi = [s.identifier for s in ng_auto_smooth.interface.items_tree if s.item_type == 'SOCKET' and s.in_out == 'INPUT']
_m[_gi[1]] = 0.5236  # Angle
ob_strap.location = (0.0, 0.0, 0.0)
ob_strap.lock_rotations_4d = False
ob_strap.empty_display_type = 'ARROWS'
ob_strap.lineart.crease_threshold = 0.0
_m = ob_strap.modifiers.new('Mirror', 'MIRROR')
_m.use_clip = True
_m = ob_strap.modifiers.new('Subdivision', 'SUBSURF')
_m.levels = 2
_m = ob_strap.modifiers.new('Solidify', 'SOLIDIFY')
_m.thickness = 0.015
_m.use_even_offset = True
_m = ob_strap.modifiers.new('Bevel', 'BEVEL')
_m.width = 0.006
_m.width_pct = 0.006
_m.segments = 3
_m = ob_strap.modifiers.new('Auto Smooth', 'NODES')
_m.node_group = ng_auto_smooth
_gi = [s.identifier for s in ng_auto_smooth.interface.items_tree if s.item_type == 'SOCKET' and s.in_out == 'INPUT']
_m[_gi[1]] = 0.5236  # Angle
ob_strapback.location = (0.0, 0.0, 0.0)
ob_strapback.lock_rotations_4d = False
ob_strapback.empty_display_type = 'ARROWS'
ob_strapback.lineart.crease_threshold = 0.0
_m = ob_strapback.modifiers.new('Mirror', 'MIRROR')
_m.use_clip = True
_m = ob_strapback.modifiers.new('Subdivision', 'SUBSURF')
_m.levels = 2
_m = ob_strapback.modifiers.new('Solidify', 'SOLIDIFY')
_m.thickness = 0.015
_m.use_even_offset = True
_m = ob_strapback.modifiers.new('Bevel', 'BEVEL')
_m.segments = 2
_m = ob_strapback.modifiers.new('Auto Smooth', 'NODES')
_m.node_group = ng_auto_smooth
_gi = [s.identifier for s in ng_auto_smooth.interface.items_tree if s.item_type == 'SOCKET' and s.in_out == 'INPUT']
_m[_gi[1]] = 0.5236  # Angle
ob_bend2_001.location = (0.0, 0.0, 0.0)
ob_bend2_001.lock_rotations_4d = False
ob_bend2_001.empty_display_type = 'ARROWS'
ob_bend2_001.lineart.crease_threshold = 0.0
ob_bend2_001.use_mesh_mirror_x = True
_m = ob_bend2_001.modifiers.new('Shrinkwrap', 'SHRINKWRAP')
_m.target = ob_bend2
_m = ob_bend2_001.modifiers.new('Skin', 'SKIN')
_m.use_smooth_shade = True
_m = ob_bend2_001.modifiers.new('Subdivision', 'SUBSURF')
_m = ob_bend2_001.modifiers.new('Auto Smooth', 'NODES')
_m.node_group = ng_auto_smooth
_gi = [s.identifier for s in ng_auto_smooth.interface.items_tree if s.item_type == 'SOCKET' and s.in_out == 'INPUT']
_m[_gi[1]] = 0.5236  # Angle
ob_bend1_001.location = (0.0, 0.0, 0.0)
ob_bend1_001.lock_rotations_4d = False
ob_bend1_001.empty_display_type = 'ARROWS'
ob_bend1_001.lineart.crease_threshold = 0.0
_m = ob_bend1_001.modifiers.new('Mirror', 'MIRROR')
_m.use_clip = True
_m = ob_bend1_001.modifiers.new('Subdivision', 'SUBSURF')
_m.levels = 3
_m.render_levels = 3
_m = ob_bend1_001.modifiers.new('Shrinkwrap', 'SHRINKWRAP')
_m.target = ob_bend1
_m = ob_bend1_001.modifiers.new('Skin', 'SKIN')
_m.use_smooth_shade = True
_m = ob_bend1_001.modifiers.new('Subdivision.001', 'SUBSURF')
_m.levels = 2
_m = ob_bend1_001.modifiers.new('Auto Smooth', 'NODES')
_m.node_group = ng_auto_smooth
_gi = [s.identifier for s in ng_auto_smooth.interface.items_tree if s.item_type == 'SOCKET' and s.in_out == 'INPUT']
_m[_gi[1]] = 0.5236  # Angle
ob_bend2_002.location = (0.0, 0.0, 0.0)
ob_bend2_002.lock_rotations_4d = False
ob_bend2_002.empty_display_type = 'ARROWS'
ob_bend2_002.lineart.crease_threshold = 0.0
_m = ob_bend2_002.modifiers.new('Mirror', 'MIRROR')
_m.use_clip = True
_m = ob_bend2_002.modifiers.new('Subdivision', 'SUBSURF')
_m.levels = 3
_m.render_levels = 3
_m = ob_bend2_002.modifiers.new('Shrinkwrap', 'SHRINKWRAP')
_m.target = ob_sock
_m = ob_bend2_002.modifiers.new('Solidify', 'SOLIDIFY')
_m.thickness = 0.04
_m.offset = 0.0
_m.material_offset_rim = 1
_m = ob_bend2_002.modifiers.new('Bevel', 'BEVEL')
_m.width = 0.07
_m.width_pct = 0.07
_m = ob_bend2_002.modifiers.new('Subdivision.001', 'SUBSURF')
_m.render_levels = 1
ob_strap_001.location = (0.0, 0.0, 0.0)
ob_strap_001.lock_rotations_4d = False
ob_strap_001.empty_display_type = 'ARROWS'
ob_strap_001.lineart.crease_threshold = 0.0
_m = ob_strap_001.modifiers.new('Skin', 'SKIN')
_m.use_smooth_shade = True
_m = ob_strap_001.modifiers.new('Subdivision', 'SUBSURF')
_m = ob_strap_001.modifiers.new('Auto Smooth', 'NODES')
_m.node_group = ng_auto_smooth
_gi = [s.identifier for s in ng_auto_smooth.interface.items_tree if s.item_type == 'SOCKET' and s.in_out == 'INPUT']
_m[_gi[1]] = 0.5236  # Angle
ob_empty.location = (0.0, 0.0, 0.0)
ob_empty.rotation_euler = (1.571, -0.0, 1.571)
ob_empty.empty_display_type = 'IMAGE'
ob_empty.empty_display_size = 5.0
ob_empty.show_empty_image_only_axis_aligned = True
ob_empty.use_empty_image_alpha = True
ob_empty.color = (1.0, 1.0, 1.0, 0.1)
ob_empty_001.location = (0.0, 0.0, 0.0)
ob_empty_001.rotation_euler = (0.0, -0.0, -3.142)
ob_empty_001.empty_display_type = 'IMAGE'
ob_empty_001.empty_display_size = 5.0
ob_empty_001.empty_image_depth = 'FRONT'
ob_empty_001.show_empty_image_only_axis_aligned = True
ob_empty_001.use_empty_image_alpha = True
ob_empty_001.empty_image_side = 'FRONT'
ob_empty_001.color = (1.0, 1.0, 1.0, 0.005512)
ob_empty_002.location = (0.0, 0.0, 0.0)
ob_empty_002.rotation_euler = (3.142, -0.0, -0.0)
ob_empty_002.empty_display_type = 'IMAGE'
ob_empty_002.empty_display_size = 5.0
ob_empty_002.empty_image_depth = 'FRONT'
ob_empty_002.show_empty_image_only_axis_aligned = True
ob_empty_002.use_empty_image_alpha = True
ob_empty_002.empty_image_side = 'FRONT'
ob_empty_002.color = (1.0, 1.0, 1.0, 0.1)
ob_area.parent = ob_empty_003
ob_area.location = (-0.7717, 0.0, 3.082)
ob_area_001.parent = ob_empty_003
ob_area_001.location = (-4.0, 0.0, 0.0)
ob_camera.parent = ob_empty_003
ob_camera.location = (7.0, 0.0, 0.0)
ob_camera.rotation_euler = (1.571, -0.0, 1.571)
ob_area_003.parent = ob_empty_003
ob_area_003.location = (-0.983, 5.011, 0.0)
ob_area_003.rotation_euler = (1.571, -1.231e-08, -2.848)
ob_area_002.parent = ob_empty_003
ob_area_002.location = (1.943, -4.7, 0.0)
ob_area_002.rotation_euler = (1.571, -0.0, 0.0)
ob_empty_003.location = (0.0, 0.0, 0.0)
ob_empty_003.empty_display_type = 'CUBE'

# ---- collection membership
col_collection.objects.link(ob_sock)
col_collection.objects.link(ob_sole)
col_collection.objects.link(ob_buuble)
col_collection.objects.link(ob_bend1)
col_collection.objects.link(ob_bend2)
col_collection.objects.link(ob_bot)
col_collection.objects.link(ob_innersock)
col_collection.objects.link(ob_strapconnect)
col_collection.objects.link(ob_backconnect)
col_collection.objects.link(ob_strap)
col_collection.objects.link(ob_strapback)
col_collection.objects.link(ob_bend2_001)
col_collection.objects.link(ob_bend1_001)
col_collection.objects.link(ob_bend2_002)
col_collection.objects.link(ob_strap_001)
col_ref.objects.link(ob_empty)
col_ref.objects.link(ob_empty_001)
col_ref.objects.link(ob_empty_002)
col_scene.objects.link(ob_area)
col_scene.objects.link(ob_area_001)
col_scene.objects.link(ob_camera)
col_scene.objects.link(ob_area_003)
col_scene.objects.link(ob_area_002)
col_scene.objects.link(ob_empty_003)
def _layer_coll(name, lc=None):
    lc = lc or bpy.context.view_layer.layer_collection
    for c in lc.children:
        if c.name == name: return c
        r = _layer_coll(name, c)
        if r: return r
_layer_coll('ref').exclude = True

# ---- scene / render settings (as saved in the file)
scene.camera = ob_camera
scene.frame_start = 1; scene.frame_end = 250; scene.frame_set(1)
scene.render.engine = 'BLENDER_EEVEE_NEXT'
scene.cycles.sampling_pattern = 'TABULATED_SOBOL'
scene.cycles.use_light_tree = False
scene.view_settings.view_transform = 'Filmic'
bpy.context.view_layer.update()
